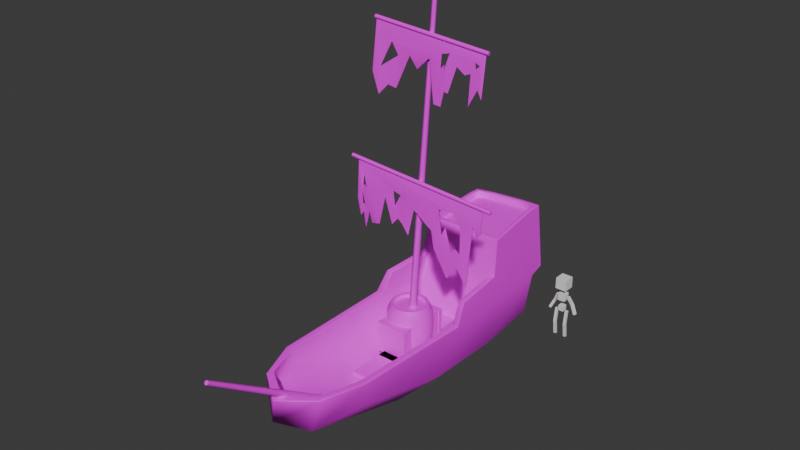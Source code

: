 # Source: Pirate-stuffblend.blend  (saved by Blender 4.3.32; exported with 4.5.12 LTS)
import bpy
from mathutils import Matrix  # noqa: F401  (used for matrix-valued properties, if any)

bpy.ops.wm.read_factory_settings(use_empty=True)
scene = bpy.context.scene
scene.name = 'Scene'

# ---- collections
col_collection = bpy.data.collections.new('Collection'); scene.collection.children.link(col_collection)

# ---- images (referenced by path relative to the original .blend; pixels are not part of the script)
import os
ASSET_DIR = os.environ.get("B2B_ASSET_DIR", "")  # directory of the original .blend (textures are referenced by path, not embedded)
HERE = os.path.dirname(os.path.abspath(__file__))  # packed textures are extracted next to this script under _unpacked/

def load_image(name, relpath, width, height, colorspace="sRGB"):
    """Load a texture the original file referenced (path relative to the .blend, or extracted next to this script)."""
    p = next((c for c in (os.path.join(HERE, relpath), os.path.join(ASSET_DIR, relpath)) if relpath and os.path.exists(c)), "")
    if p:
        img = bpy.data.images.load(p, check_existing=True)
        img.name = name
    else:  # same state as the original file: an image datablock whose file is absent (Cycles renders it pink)
        img = bpy.data.images.new(name, width, height)
        img.source = "FILE"
        img.filepath = "//" + (relpath or name)
    img.colorspace_settings.name = colorspace
    return img
img_pirate_stuff_color = load_image('pirate-stuff-color', 'pirate-stuff-color.png', 1024, 1024, 'sRGB')

# ---- materials (node trees are filled in below, after node groups)
mat_pirates = bpy.data.materials.new('Pirates')

# ---- material node trees
mat_pirates.use_nodes = True; mat_pirates.node_tree.nodes.clear()
_N = mat_pirates.node_tree.nodes; _L = mat_pirates.node_tree.links
n0 = _N.new('ShaderNodeBsdfPrincipled'); n0.name = 'Principled BSDF'; n0.location = (10, 300)
n1 = _N.new('ShaderNodeOutputMaterial'); n1.name = 'Material Output'; n1.location = (300, 300)
n2 = _N.new('ShaderNodeTexImage'); n2.name = 'Image Texture'; n2.location = (-323, 263)
n2.hide = True
n2.image = img_pirate_stuff_color
_L.new(n0.outputs[0], n1.inputs[0])
_L.new(n2.outputs[0], n0.inputs[0])
n1.is_active_output = True

# ---- world
world_world = bpy.data.worlds.new('World'); scene.world = world_world
world_world.use_nodes = True; world_world.node_tree.nodes.clear()
_N = world_world.node_tree.nodes; _L = world_world.node_tree.links
n0 = _N.new('ShaderNodeOutputWorld'); n0.name = 'World Output'; n0.location = (300, 300)
n1 = _N.new('ShaderNodeBackground'); n1.name = 'Background'; n1.location = (10, 300)
n1.inputs[0].default_value = (0.05088, 0.05088, 0.05088, 1.0)
_L.new(n1.outputs[0], n0.inputs[0])
n0.is_active_output = True
world_world.color = (0.05088, 0.05088, 0.05088)
world_world.sun_shadow_jitter_overblur = 0.0

# ---- meshes
me_cube_001 = bpy.data.meshes.new('Cube.001')
me_cube_001.from_pydata([(-0.1556, -0.1556, 1.476), (-0.1556, -0.1556, 1.787), (-0.1556, 0.1556, 1.476), (-0.1556, 0.1556, 1.787), (0.1556, -0.1556, 1.476), (0.1556, -0.1556, 1.787), (0.1556, 0.1556, 1.476), (0.1556, 0.1556, 1.787), (-0.1013, -0.1013, 1.115), (-0.1013, -0.1013, 1.318), (-0.1013, 0.1013, 1.115), (-0.1013, 0.1013, 1.318), (0.1013, -0.1013, 1.115), (0.1013, -0.1013, 1.318), (0.1013, 0.1013, 1.115), (0.1013, 0.1013, 1.318), (-0.07561, -0.07561, 0.7931), (-0.07561, -0.07561, 0.9444), (-0.07561, 0.07561, 0.7931), (-0.07561, 0.07561, 0.9444), (0.07561, -0.07561, 0.7931), (0.07561, -0.07561, 0.9444), (0.07561, 0.07561, 0.7931), (0.07561, 0.07561, 0.9444), (-0.1906, -0.03515, 0.01384), (-0.1906, -0.03515, 0.8009), (-0.1906, 0.03515, 0.01384), (-0.1906, 0.03515, 0.8009), (-0.1203, -0.03515, 0.01384), (-0.1203, -0.03515, 0.8009), (-0.1203, 0.03515, 0.01384), (-0.1203, 0.03515, 0.8009), (0.108, -0.03515, 0.01877), (0.108, -0.03515, 0.8058), (0.108, 0.03515, 0.01877), (0.108, 0.03515, 0.8058), (0.1783, -0.03515, 0.01877), (0.1783, -0.03515, 0.8058), (0.1783, 0.03515, 0.01877), (0.1783, 0.03515, 0.8058), (-0.3948, -0.03515, 0.7698), (-0.1878, -0.03515, 1.247), (-0.3948, 0.03515, 0.7698), (-0.1878, 0.03515, 1.247), (-0.3303, -0.03515, 0.7418), (-0.1233, -0.03515, 1.219), (-0.3303, 0.03515, 0.7418), (-0.1233, 0.03515, 1.219), (0.3685, -0.03515, 0.7807), (0.1223, -0.03515, 1.239), (0.3685, 0.03515, 0.7807), (0.1223, 0.03515, 1.239), (0.4304, -0.03515, 0.814), (0.1842, -0.03515, 1.273), (0.4304, 0.03515, 0.814), (0.1842, 0.03515, 1.273), (0.2454, 0.01173, 1.005), (0.2454, 0.08203, 1.005), (0.3073, 0.08203, 1.038), (0.3073, 0.01173, 1.038), (-0.2913, 0.01173, 1.004), (-0.2913, 0.08203, 1.004), (-0.2268, 0.08203, 0.9757), (-0.2268, 0.01173, 0.9757), (-0.1906, -0.08943, 0.4123), (-0.1906, -0.01913, 0.4123), (-0.1203, -0.01913, 0.4123), (-0.1203, -0.08943, 0.4123), (0.108, -0.08943, 0.4172), (0.108, -0.01913, 0.4172), (0.1783, -0.01913, 0.4172), (0.1783, -0.08943, 0.4172)], [], [(0, 1, 3, 2), (2, 3, 7, 6), (6, 7, 5, 4), (4, 5, 1, 0), (2, 6, 4, 0), (7, 3, 1, 5), (8, 9, 11, 10), (10, 11, 15, 14), (14, 15, 13, 12), (12, 13, 9, 8), (10, 14, 12, 8), (15, 11, 9, 13), (16, 17, 19, 18), (18, 19, 23, 22), (22, 23, 21, 20), (20, 21, 17, 16), (18, 22, 20, 16), (23, 19, 17, 21), (64, 25, 27, 65), (65, 27, 31, 66), (66, 31, 29, 67), (67, 29, 25, 64), (26, 30, 28, 24), (31, 27, 25, 29), (68, 33, 35, 69), (69, 35, 39, 70), (70, 39, 37, 71), (71, 37, 33, 68), (34, 38, 36, 32), (39, 35, 33, 37), (60, 41, 43, 61), (61, 43, 47, 62), (62, 47, 45, 63), (63, 45, 41, 60), (42, 46, 44, 40), (47, 43, 41, 45), (56, 49, 51, 57), (57, 51, 55, 58), (58, 55, 53, 59), (59, 53, 49, 56), (50, 54, 52, 48), (55, 51, 49, 53), (52, 59, 56, 48), (54, 58, 59, 52), (50, 57, 58, 54), (48, 56, 57, 50), (44, 63, 60, 40), (46, 62, 63, 44), (42, 61, 62, 46), (40, 60, 61, 42), (28, 67, 64, 24), (30, 66, 67, 28), (26, 65, 66, 30), (24, 64, 65, 26), (36, 71, 68, 32), (38, 70, 71, 36), (34, 69, 70, 38), (32, 68, 69, 34)])
_uv = me_cube_001.uv_layers.new(name='UVMap')
_uv.uv.foreach_set('vector', [0.375, 0.0, 0.625, 0.0, 0.625, 0.25, 0.375, 0.25, 0.375, 0.25, 0.625, 0.25, 0.625, 0.5, 0.375, 0.5, 0.375, 0.5, 0.625, 0.5, 0.625, 0.75, 0.375, 0.75, 0.375, 0.75, 0.625, 0.75, 0.625, 1.0, 0.375, 1.0, 0.125, 0.5, 0.375, 0.5, 0.375, 0.75, 0.125, 0.75, 0.625, 0.5, 0.875, 0.5, 0.875, 0.75, 0.625, 0.75, 0.375, 0.0, 0.625, 0.0, 0.625, 0.25, 0.375, 0.25, 0.375, 0.25, 0.625, 0.25, 0.625, 0.5, 0.375, 0.5, 0.375, 0.5, 0.625, 0.5, 0.625, 0.75, 0.375, 0.75, 0.375, 0.75, 0.625, 0.75, 0.625, 1.0, 0.375, 1.0, 0.125, 0.5, 0.375, 0.5, 0.375, 0.75, 0.125, 0.75, 0.625, 0.5, 0.875, 0.5, 0.875, 0.75, 0.625, 0.75, 0.375, 0.0, 0.625, 0.0, 0.625, 0.25, 0.375, 0.25, 0.375, 0.25, 0.625, 0.25, 0.625, 0.5, 0.375, 0.5, 0.375, 0.5, 0.625, 0.5, 0.625, 0.75, 0.375, 0.75, 0.375, 0.75, 0.625, 0.75, 0.625, 1.0, 0.375, 1.0, 0.125, 0.5, 0.375, 0.5, 0.375, 0.75, 0.125, 0.75, 0.625, 0.5, 0.875, 0.5, 0.875, 0.75, 0.625, 0.75, 0.5, 0.0, 0.625, 0.0, 0.625, 0.25, 0.5, 0.25, 0.5, 0.25, 0.625, 0.25, 0.625, 0.5, 0.5, 0.5, 0.5, 0.5, 0.625, 0.5, 0.625, 0.75, 0.5, 0.75, 0.5, 0.75, 0.625, 0.75, 0.625, 1.0, 0.5, 1.0, 0.125, 0.5, 0.375, 0.5, 0.375, 0.75, 0.125, 0.75, 0.625, 0.5, 0.875, 0.5, 0.875, 0.75, 0.625, 0.75, 0.5, 0.0, 0.625, 0.0, 0.625, 0.25, 0.5, 0.25, 0.5, 0.25, 0.625, 0.25, 0.625, 0.5, 0.5, 0.5, 0.5, 0.5, 0.625, 0.5, 0.625, 0.75, 0.5, 0.75, 0.5, 0.75, 0.625, 0.75, 0.625, 1.0, 0.5, 1.0, 0.125, 0.5, 0.375, 0.5, 0.375, 0.75, 0.125, 0.75, 0.625, 0.5, 0.875, 0.5, 0.875, 0.75, 0.625, 0.75, 0.5, 0.0, 0.625, 0.0, 0.625, 0.25, 0.5, 0.25, 0.5, 0.25, 0.625, 0.25, 0.625, 0.5, 0.5, 0.5, 0.5, 0.5, 0.625, 0.5, 0.625, 0.75, 0.5, 0.75, 0.5, 0.75, 0.625, 0.75, 0.625, 1.0, 0.5, 1.0, 0.125, 0.5, 0.375, 0.5, 0.375, 0.75, 0.125, 0.75, 0.625, 0.5, 0.875, 0.5, 0.875, 0.75, 0.625, 0.75, 0.5, 0.0, 0.625, 0.0, 0.625, 0.25, 0.5, 0.25, 0.5, 0.25, 0.625, 0.25, 0.625, 0.5, 0.5, 0.5, 0.5, 0.5, 0.625, 0.5, 0.625, 0.75, 0.5, 0.75, 0.5, 0.75, 0.625, 0.75, 0.625, 1.0, 0.5, 1.0, 0.125, 0.5, 0.375, 0.5, 0.375, 0.75, 0.125, 0.75, 0.625, 0.5, 0.875, 0.5, 0.875, 0.75, 0.625, 0.75, 0.375, 0.75, 0.5, 0.75, 0.5, 1.0, 0.375, 1.0, 0.375, 0.5, 0.5, 0.5, 0.5, 0.75, 0.375, 0.75, 0.375, 0.25, 0.5, 0.25, 0.5, 0.5, 0.375, 0.5, 0.375, 0.0, 0.5, 0.0, 0.5, 0.25, 0.375, 0.25, 0.375, 0.75, 0.5, 0.75, 0.5, 1.0, 0.375, 1.0, 0.375, 0.5, 0.5, 0.5, 0.5, 0.75, 0.375, 0.75, 0.375, 0.25, 0.5, 0.25, 0.5, 0.5, 0.375, 0.5, 0.375, 0.0, 0.5, 0.0, 0.5, 0.25, 0.375, 0.25, 0.375, 0.75, 0.5, 0.75, 0.5, 1.0, 0.375, 1.0, 0.375, 0.5, 0.5, 0.5, 0.5, 0.75, 0.375, 0.75, 0.375, 0.25, 0.5, 0.25, 0.5, 0.5, 0.375, 0.5, 0.375, 0.0, 0.5, 0.0, 0.5, 0.25, 0.375, 0.25, 0.375, 0.75, 0.5, 0.75, 0.5, 1.0, 0.375, 1.0, 0.375, 0.5, 0.5, 0.5, 0.5, 0.75, 0.375, 0.75, 0.375, 0.25, 0.5, 0.25, 0.5, 0.5, 0.375, 0.5, 0.375, 0.0, 0.5, 0.0, 0.5, 0.25, 0.375, 0.25])
me_cube_001.update()
me_ship = bpy.data.meshes.new('Ship')
me_ship.from_pydata([(-1.265, -3.239, 0.3996), (-0.006333, 2.038, 0.9727), (-0.003427, -5.057, 0.3946), (0.003379, 3.954, 0.8197), (-0.005645, -4.696, 0.5458), (-1.167, -3.114, 0.4843), (-0.5467, 3.936, 0.8117), (-0.6753, -4.423, 0.07009), (-0.5434, 1.962, 0.9742), (-0.811, -4.172, 0.4813), (-1.347, 1.641, -0.2737), (-1.328, 1.97, 0.9792), (-0.008602, 1.411, -0.9369), (-0.6786, 1.631, -0.7982), (-1.314, -0.3563, -0.233), (0.01314, -2.592, -0.8866), (-0.5829, -1.256, -0.7009), (0.03554, -1.419, -0.3832), (-1.199, -0.3207, 0.3027), (-0.5306, -0.7425, -0.2171), (-1.116, 3.963, 1.874), (0.02353, 2.104, 1.611), (-0.5113, 2.067, 1.616), (-0.498, 4.363, 1.876), (0.004882, 4.389, 1.893), (0.0007259, 3.983, 2.609), (-0.4452, 3.974, 2.591), (-0.02275, 0.1246, -0.4237), (-0.01959, -0.09836, -0.4198), (-0.09566, -0.06648, -0.4137), (-0.1285, 0.01199, -0.4126), (-0.09825, 0.09112, -0.4167), (-1.147, -3.179, 0.9866), (-1.163, -3.187, 1.006), (-1.218, 3.614, -0.1531), (-1.239, 3.591, -0.1634), (-1.108, 1.987, 0.968), (-1.13, 1.969, 0.9675), (-0.002328, 3.468, -0.6042), (-0.002231, 3.495, -0.5814), (-0.005005, -4.693, 0.9513), (-0.004799, -4.721, 0.9704), (-1.319, -3.242, 1.006), (-1.336, -3.248, 0.9862), (-1.211, 3.922, 0.8281), (-1.192, 3.936, 0.8127), (-0.003701, -4.973, 0.9686), (-0.003629, -5.004, 0.9491), (-0.01925, 1.526, -0.3704), (-0.01856, 1.497, -0.3918), (-1.16, 1.74, 0.3224), (-1.139, 1.759, 0.3243), (-0.5749, 3.499, -0.4497), (-0.5763, 3.473, -0.4723), (-0.8911, -4.369, 0.9798), (-0.8801, -4.347, 0.9993), (-0.8079, -4.202, 0.9997), (-0.7974, -4.18, 0.9803), (-0.6, 1.512, -0.2374), (-0.5997, 1.484, -0.2585), (-0.9985, 2.381, 2.606), (-0.9779, 2.401, 2.588), (-0.9072, 3.938, 2.727), (-0.9267, 3.938, 2.747), (-0.4922, 2.42, 2.578), (-0.4915, 2.401, 2.596), (0.02212, 2.299, 2.591), (0.02545, 2.276, 2.57), (-1.393, 0.2988, 0.9956), (-1.409, 0.3068, 0.9779), (-1.218, 0.3459, 0.9712), (-1.236, 0.3307, 0.9903), (-1.211, 2.043, 1.6), (-1.19, 2.029, 1.619), (-1.2, 2.051, 1.64), (-1.138, 0.6515, 1.508), (-1.154, 0.6375, 1.527), (-1.023, 2.041, 1.591), (-0.9968, 2.067, 1.629), (-1.039, 2.042, 1.611), (-1.319, 0.6311, 1.52), (-1.298, 0.6221, 1.538), (-0.5513, 4.346, 0.965), (-0.5504, 4.364, 0.9911), (0.003351, 4.364, 0.9697), (0.003385, 4.382, 0.9958), (-1.193, 4.343, 0.9802), (-1.21, 4.342, 1.0), (-1.191, 4.361, 1.007), (-1.102, 4.353, 1.871), (-1.121, 4.333, 1.871), (-0.9288, 4.203, 2.734), (-0.9094, 4.185, 2.715), (-0.4511, 4.255, 2.769), (-0.4511, 4.236, 2.75), (0.000687, 4.375, 2.77), (0.0005814, 4.356, 2.79), (0.0004123, 4.27, 2.79), (0.0004428, 4.25, 2.771), (-1.114, 2.268, 2.582), (-1.11, 2.265, 2.581), (-1.091, 2.29, 2.602), (-1.014, 3.936, 2.746), (-1.035, 3.935, 2.727), (-0.4875, 2.313, 2.591), (-0.4874, 2.29, 2.57), (-0.4508, 4.36, 2.75), (-0.45, 4.342, 2.77), (0.004256, 2.4, 2.578), (0.007543, 2.381, 2.596), (-1.036, 4.281, 2.713), (-1.015, 4.284, 2.734), (-1.016, 4.302, 2.714), (0.6788, 0.06262, 9.559), (0.6793, 0.0558, 9.566), (0.6793, -0.05577, 9.566), (0.6788, -0.06259, 9.559), (0.6399, -0.03943, 9.568), (0.6347, -0.04425, 9.562), (0.6236, 1.714e-05, 9.569), (0.6164, 1.718e-05, 9.564), (0.6399, 0.03946, 9.568), (0.6347, 0.04429, 9.562), (0.00101, 4.25, 2.63), (0.001062, 4.23, 2.609), (0.005472, 2.42, 2.418), (0.005357, 2.4, 2.436), (-0.884, 3.936, 2.566), (-0.9047, 3.934, 2.585), (-0.4895, 2.44, 2.418), (-0.4904, 2.42, 2.436), (-0.4499, 4.235, 2.608), (-0.4494, 4.215, 2.588), (-0.9762, 2.401, 2.446), (-0.9546, 2.421, 2.427), (-0.9064, 4.179, 2.572), (-0.8857, 4.162, 2.554), (1.216, -3.252, 0.4124), (1.117, -3.126, 0.4974), (0.5596, 3.934, 0.8441), (0.6556, -4.432, 0.0693), (0.5462, 2.009, 0.9804), (0.7702, -4.185, 0.4882), (1.332, 1.695, -0.2512), (1.314, 2.009, 0.9928), (0.6619, 1.655, -0.7886), (1.261, -0.3363, -0.2846), (0.6704, -1.249, -0.7827), (1.056, -0.2911, 0.2317), (0.5514, -0.7283, -0.2496), (1.123, 3.981, 1.893), (0.002923, 2.103, 1.611), (0.5433, 2.09, 1.609), (0.5114, 4.367, 1.925), (0.445, 3.988, 2.627), (0.05515, -0.06498, -0.4274), (0.08536, 0.01411, -0.4316), (0.05333, 0.09264, -0.4299), (1.069, -3.166, 1.015), (1.084, -3.174, 1.035), (1.216, 3.615, -0.1221), (1.236, 3.592, -0.1338), (1.102, 2.035, 0.981), (1.123, 2.016, 0.981), (1.246, -3.229, 1.033), (1.265, -3.236, 1.013), (1.222, 3.925, 0.8467), (1.205, 3.938, 0.8327), (1.136, 1.831, 0.363), (1.116, 1.852, 0.3656), (0.5709, 3.502, -0.4393), (0.5721, 3.476, -0.4624), (0.8587, -4.375, 0.9806), (0.8465, -4.351, 1.002), (0.766, -4.2, 1.015), (0.7543, -4.178, 0.997), (0.5697, 1.568, -0.2097), (0.5701, 1.537, -0.2322), (1.004, 2.386, 2.606), (0.9839, 2.406, 2.587), (0.9004, 3.983, 2.792), (0.9196, 3.984, 2.811), (0.5002, 2.424, 2.578), (0.4993, 2.404, 2.596), (-0.01365, 2.299, 2.591), (-0.01666, 2.275, 2.57), (1.334, 0.3088, 0.9475), (1.351, 0.3167, 0.9292), (1.157, 0.3568, 0.9223), (1.176, 0.3415, 0.942), (1.221, 2.065, 1.599), (1.201, 2.05, 1.618), (1.212, 2.072, 1.638), (1.113, 0.6593, 1.487), (1.129, 0.6451, 1.507), (1.042, 2.066, 1.587), (1.017, 2.091, 1.625), (1.057, 2.066, 1.608), (1.294, 0.6379, 1.498), (1.274, 0.629, 1.517), (0.561, 4.346, 0.9826), (0.56, 4.364, 1.008), (1.206, 4.349, 0.9736), (1.223, 4.348, 0.9931), (1.204, 4.367, 0.9992), (1.11, 4.373, 1.895), (1.129, 4.354, 1.894), (0.9236, 4.269, 2.828), (0.9042, 4.249, 2.81), (0.4503, 4.272, 2.817), (0.4505, 4.253, 2.798), (1.119, 2.274, 2.581), (1.115, 2.271, 2.58), (1.097, 2.295, 2.602), (1.007, 3.986, 2.809), (1.029, 3.987, 2.789), (0.4955, 2.317, 2.591), (0.4957, 2.294, 2.57), (0.4515, 4.378, 2.799), (0.4503, 4.359, 2.818), (0.0007526, 2.381, 2.596), (1.034, 4.357, 2.802), (1.012, 4.357, 2.822), (1.015, 4.376, 2.803), (0.7186, -0.03943, 9.563), (0.723, -0.04425, 9.556), (0.7349, 1.726e-05, 9.562), (0.7413, 1.733e-05, 9.555), (0.7186, 0.03946, 9.563), (0.723, 0.04429, 9.556), (0.8809, 3.983, 2.632), (0.901, 3.983, 2.652), (0.4999, 2.445, 2.418), (0.5005, 2.425, 2.435), (0.4516, 4.252, 2.659), (0.4512, 4.232, 2.638), (0.9838, 2.407, 2.445), (0.9625, 2.428, 2.427), (0.9056, 4.249, 2.671), (0.8853, 4.229, 2.651), (-0.4979, -0.08703, 8.313), (-0.792, -0.1649, 7.652), (-0.9733, -0.07053, 8.767), (2.21, -0.08135, 8.543), (-1.034, -0.1745, 7.491), (2.135, -0.1125, 7.475), (-0.8775, -0.1402, 6.916), (-0.5834, -0.1355, 7.231), (-0.3413, -0.1278, 7.188), (0.1191, -0.1959, 8.099), (0.3056, -0.131, 7.805), (0.6563, -0.1217, 8.13), (0.7939, -0.1281, 7.06), (0.9967, -0.1283, 7.041), (1.081, -0.1186, 7.429), (1.194, -0.1188, 7.411), (1.43, -0.1078, 8.106), (1.668, -0.119, 7.957), (1.836, -0.1276, 8.03), (1.783, -0.1203, 7.236), (2.025, -0.1124, 7.69), (-0.3085, -0.07767, 7.995), (0.9998, -0.1165, 8.314), (0.9839, -0.1293, 7.96), (1.093, -0.1356, 8.086), (1.087, -0.1428, 7.944), (1.213, -0.09288, 8.371), (1.921, -0.08431, 8.308), (1.967, -0.1155, 8.155), (2.071, -0.115, 8.256), (-0.4974, -0.1074, 8.314), (-0.7915, -0.1853, 7.652), (-0.9728, -0.09094, 8.767), (2.211, -0.1018, 8.543), (-1.033, -0.1949, 7.491), (2.135, -0.1329, 7.476), (-0.877, -0.1606, 6.917), (-0.5829, -0.156, 7.232), (-0.3408, -0.1482, 7.189), (0.1309, -0.2098, 8.121), (0.3061, -0.1514, 7.805), (0.6839, -0.1809, 8.166), (0.7945, -0.1485, 7.06), (0.9973, -0.1487, 7.041), (1.082, -0.139, 7.429), (1.195, -0.1392, 7.412), (1.431, -0.1282, 8.106), (1.668, -0.1394, 7.957), (1.837, -0.148, 8.031), (1.783, -0.1407, 7.236), (2.025, -0.1328, 7.69), (-0.308, -0.09807, 7.996), (1.006, -0.1447, 8.323), (0.9845, -0.1498, 7.961), (1.094, -0.156, 8.086), (1.087, -0.1632, 7.944), (1.214, -0.1133, 8.371), (1.922, -0.1047, 8.308), (1.968, -0.136, 8.155), (2.071, -0.1354, 8.257), (2.519, -0.06686, 4.754), (2.512, -0.05948, 4.755), (-1.805, -0.06874, 5.053), (-1.798, -0.06139, 5.053), (2.516, -0.0803, 4.722), (2.509, -0.07505, 4.717), (-1.807, -0.08239, 5.021), (-1.801, -0.0772, 5.015), (2.515, -0.113, 4.708), (2.508, -0.113, 4.701), (-1.808, -0.1152, 5.007), (-1.802, -0.1152, 4.999), (2.516, -0.1459, 4.722), (2.509, -0.151, 4.717), (-1.807, -0.1479, 5.021), (-1.801, -0.1532, 5.015), (2.519, -0.1596, 4.754), (2.512, -0.1669, 4.755), (-1.805, -0.1615, 5.053), (-1.798, -0.1688, 5.053), (2.521, -0.1461, 4.787), (2.514, -0.1513, 4.793), (-1.803, -0.1478, 5.086), (-1.796, -0.153, 5.091), (2.522, -0.1134, 4.801), (2.516, -0.1134, 4.808), (-1.802, -0.115, 5.1), (-1.795, -0.115, 5.107), (2.521, -0.08055, 4.787), (2.514, -0.07535, 4.793), (-1.803, -0.08227, 5.086), (-1.796, -0.07706, 5.091), (2.268, -0.0317, 8.574), (2.261, -0.02435, 8.574), (-1.027, -0.02287, 8.804), (-1.02, -0.01554, 8.804), (2.266, -0.04865, 8.54), (2.259, -0.04376, 8.535), (-1.029, -0.03763, 8.772), (-1.023, -0.03265, 8.766), (2.265, -0.08317, 8.527), (2.258, -0.0835, 8.52), (-1.03, -0.07089, 8.76), (-1.024, -0.07118, 8.752), (2.266, -0.114, 8.542), (2.259, -0.1197, 8.538), (-1.029, -0.1032, 8.774), (-1.022, -0.1086, 8.769), (2.268, -0.1244, 8.576), (2.261, -0.1317, 8.577), (-1.027, -0.1155, 8.808), (-1.02, -0.1229, 8.807), (2.27, -0.108, 8.609), (2.263, -0.1129, 8.615), (-1.024, -0.1008, 8.84), (-1.017, -0.1058, 8.845), (2.27, -0.07413, 8.622), (2.264, -0.07381, 8.63), (-1.023, -0.0675, 8.852), (-1.016, -0.06725, 8.859), (2.269, -0.04258, 8.607), (2.263, -0.037, 8.613), (-1.025, -0.03524, 8.837), (-1.017, -0.02987, 8.842), (-1.577, -0.1151, 4.989), (2.285, -0.1119, 4.722), (2.24, -0.1024, 4.085), (-1.62, -0.1392, 3.905), (-1.561, -0.0882, 3.412), (-1.473, -0.06673, 3.546), (-1.452, -0.07374, 3.364), (-1.384, -0.106, 3.132), (-1.267, -0.08635, 3.62), (-1.181, -0.09378, 3.308), (-0.9192, -0.1093, 3.372), (-0.675, -0.1608, 4.235), (-0.4904, -0.1091, 3.496), (-0.3134, -0.09377, 3.713), (-0.1605, -0.1113, 3.608), (0.03423, -0.1147, 3.351), (0.2019, -0.101, 4.118), (0.8422, -0.2015, 3.782), (0.8652, -0.1356, 3.292), (1.234, -0.06401, 2.519), (1.564, -0.0893, 2.924), (1.853, -0.09651, 2.514), (2.006, -0.08086, 4.249), (2.141, -0.1008, 3.968), (1.039, -0.173, 4.414), (1.421, -0.119, 4.427), (1.646, -0.1014, 4.083), (1.653, -0.1104, 3.364), (1.521, -0.1164, 3.475), (1.401, -0.1171, 3.315), (1.221, -0.1385, 3.965), (1.122, -0.1561, 3.744), (-0.4447, -0.1155, 4.458), (-0.3902, -0.116, 4.046), (-0.1831, -0.1445, 4.417), (-1.461, -0.1525, 4.228), (-1.469, -0.1187, 3.794), (-1.385, -0.1173, 3.799), (-1.423, -0.1041, 4.628), (-1.427, -0.1455, 4.304), (-1.364, -0.1398, 4.367), (-1.271, -0.1627, 4.274), (-1.577, -0.1356, 4.989), (2.285, -0.1323, 4.722), (2.24, -0.1229, 4.084), (-1.619, -0.1596, 3.905), (-1.561, -0.1086, 3.411), (-1.473, -0.08717, 3.546), (-1.452, -0.09418, 3.364), (-1.383, -0.1264, 3.132), (-1.267, -0.1068, 3.62), (-1.181, -0.1142, 3.307), (-0.9188, -0.1297, 3.372), (-0.6747, -0.1813, 4.235), (-0.4901, -0.1296, 3.496), (-0.3131, -0.1142, 3.713), (-0.1602, -0.1317, 3.608), (0.03457, -0.1352, 3.351), (0.2022, -0.1215, 4.117), (0.8426, -0.2219, 3.782), (0.8655, -0.1561, 3.292), (1.234, -0.08448, 2.518), (1.564, -0.1098, 2.924), (1.853, -0.117, 2.514), (2.007, -0.1013, 4.249), (2.142, -0.1212, 3.968), (1.039, -0.1935, 4.414), (1.422, -0.1395, 4.427), (1.646, -0.1218, 4.083), (1.653, -0.1308, 3.364), (1.521, -0.1368, 3.475), (1.401, -0.1375, 3.315), (1.222, -0.1589, 3.965), (1.123, -0.1766, 3.744), (-0.4444, -0.1359, 4.457), (-0.3899, -0.1364, 4.046), (-0.1828, -0.165, 4.417), (-1.461, -0.1729, 4.228), (-1.469, -0.1392, 3.794), (-1.385, -0.1377, 3.799), (-1.423, -0.1245, 4.627), (-1.426, -0.1659, 4.304), (-1.364, -0.1602, 4.367), (-1.27, -0.1831, 4.274), (-0.002774, -3.159, 0.09448), (-0.002763, -3.285, -0.08866), (-0.08149, -3.266, -0.06152), (-0.1142, -3.221, 0.003354), (-0.08148, -3.177, 0.06798), (0.01334, -6.855, 2.556), (0.01344, -6.864, 2.553), (0.01153, -6.927, 2.462), (0.01126, -6.925, 2.453), (-0.02716, -6.918, 2.475), (-0.0322, -6.915, 2.468), (-0.04257, -6.895, 2.508), (-0.04952, -6.89, 2.504), (-0.02572, -6.873, 2.54), (-0.03061, -6.865, 2.54), (0.07569, -3.267, -0.06215), (0.1081, -3.223, 0.002469), (0.07564, -3.178, 0.06734), (0.05076, -6.917, 2.476), (0.05529, -6.915, 2.468), (0.0675, -6.895, 2.508), (0.07406, -6.89, 2.504), (0.05201, -6.873, 2.54), (0.05665, -6.865, 2.541)], [], [(37, 70, 18, 50), (44, 11, 72, 20), (0, 43, 69, 14), (16, 15, 2, 7), (53, 38, 12, 13), (78, 22, 105, 100), (70, 32, 5, 18), (72, 11, 69, 80), (19, 18, 5, 9), (36, 8, 22, 78), (33, 71, 68, 42), (59, 50, 18, 19), (2, 47, 54, 7), (57, 40, 4, 9), (35, 53, 13, 10), (14, 16, 7, 0), (56, 33, 42, 55), (49, 59, 19, 17), (10, 11, 44, 35), (41, 56, 55, 46), (68, 71, 76, 81), (17, 19, 9, 4), (24, 23, 106, 95), (6, 45, 86, 82), (20, 72, 99, 103), (8, 36, 51, 58), (79, 73, 81, 76), (3, 6, 82, 84), (1, 8, 58, 48), (7, 54, 43, 0), (10, 13, 16, 14), (37, 77, 75, 70), (61, 64, 130, 133), (34, 45, 6, 52), (13, 12, 15, 16), (52, 6, 3, 39), (14, 69, 11, 10), (85, 83, 23, 24), (8, 1, 21, 22), (44, 20, 90, 87), (74, 78, 100), (83, 88, 89, 23), (20, 103, 110, 90), (63, 91, 111, 102), (23, 89, 112, 106), (92, 62, 128, 135), (94, 92, 135, 131), (22, 21, 67, 105), (64, 108, 126, 130), (62, 61, 133, 128), (129, 125, 25, 26), (93, 97, 96, 107), (127, 26, 132, 136), (134, 129, 26, 127), (98, 94, 131, 123), (60, 63, 102, 101), (91, 93, 107, 111), (65, 60, 101, 104), (109, 65, 104, 66), (29, 118, 120, 30), (30, 120, 122, 31), (117, 115, 114, 121, 119), (72, 73, 74), (77, 78, 79), (86, 87, 88), (99, 100, 101), (110, 111, 112), (45, 34, 35, 44), (53, 35, 34, 52), (55, 42, 43, 54), (57, 32, 33, 56), (59, 49, 48, 58), (37, 50, 51, 36), (38, 53, 52, 39), (46, 55, 54, 47), (40, 57, 56, 41), (50, 59, 58, 51), (101, 102, 103, 99), (105, 67, 66, 104), (74, 100, 99, 72), (42, 68, 69, 43), (32, 70, 71, 33), (70, 75, 76, 71), (100, 105, 104, 101), (36, 78, 77, 37), (78, 74, 73, 79), (75, 77, 79, 76), (81, 73, 72, 80), (68, 81, 80, 69), (83, 85, 84, 82), (88, 83, 82, 86), (90, 110, 112, 89), (107, 96, 95, 106), (111, 107, 106, 112), (87, 90, 89, 88), (86, 45, 44, 87), (110, 103, 102, 111), (61, 62, 63, 60), (65, 109, 108, 64), (60, 65, 64, 61), (94, 98, 97, 93), (92, 94, 93, 91), (91, 63, 62, 92), (32, 57, 9, 5), (28, 116, 118, 29), (118, 116, 115, 117), (120, 118, 117, 119), (122, 120, 119, 121), (113, 122, 121, 114), (31, 122, 113, 27), (134, 127, 128, 133), (130, 126, 125, 129), (133, 130, 129, 134), (132, 124, 123, 131), (136, 132, 131, 135), (135, 128, 127, 136), (26, 25, 124, 132), (163, 168, 148, 188), (166, 150, 190, 144), (137, 146, 187, 165), (147, 140, 2, 15), (171, 145, 12, 38), (196, 212, 217, 152), (188, 148, 138, 158), (190, 198, 187, 144), (149, 142, 138, 148), (162, 196, 152, 141), (159, 164, 186, 189), (177, 149, 148, 168), (2, 140, 172, 47), (175, 142, 4, 40), (161, 143, 145, 171), (146, 137, 140, 147), (174, 173, 164, 159), (49, 17, 149, 177), (143, 161, 166, 144), (41, 46, 173, 174), (186, 199, 194, 189), (17, 4, 142, 149), (24, 95, 218, 153), (139, 200, 202, 167), (150, 215, 211, 190), (141, 176, 169, 162), (197, 194, 199, 191), (3, 84, 200, 139), (1, 48, 176, 141), (140, 137, 165, 172), (143, 146, 147, 145), (163, 188, 193, 195), (179, 236, 233, 182), (160, 170, 139, 167), (145, 147, 15, 12), (170, 39, 3, 139), (146, 143, 144, 187), (85, 24, 153, 201), (141, 152, 151, 1), (166, 203, 206, 150), (192, 212, 196), (201, 153, 205, 204), (150, 206, 221, 215), (181, 214, 222, 207), (153, 218, 223, 205), (208, 238, 231, 180), (210, 234, 238, 208), (152, 217, 185, 151), (182, 233, 126, 108), (180, 231, 236, 179), (232, 154, 25, 125), (209, 219, 96, 97), (230, 239, 235, 154), (237, 230, 154, 232), (98, 123, 234, 210), (178, 213, 214, 181), (207, 222, 219, 209), (183, 216, 213, 178), (220, 184, 216, 183), (155, 156, 227, 225), (156, 157, 229, 227), (224, 226, 228, 114, 115), (190, 192, 191), (195, 197, 196), (202, 204, 203), (211, 213, 212), (221, 223, 222), (167, 166, 161, 160), (171, 170, 160, 161), (173, 172, 165, 164), (175, 174, 159, 158), (177, 176, 48, 49), (163, 162, 169, 168), (38, 39, 170, 171), (46, 47, 172, 173), (40, 41, 174, 175), (168, 169, 176, 177), (213, 211, 215, 214), (217, 216, 184, 185), (192, 190, 211, 212), (164, 165, 187, 186), (158, 159, 189, 188), (188, 189, 194, 193), (212, 213, 216, 217), (162, 163, 195, 196), (196, 197, 191, 192), (193, 194, 197, 195), (199, 198, 190, 191), (186, 187, 198, 199), (201, 200, 84, 85), (204, 202, 200, 201), (206, 205, 223, 221), (219, 218, 95, 96), (222, 223, 218, 219), (203, 204, 205, 206), (202, 203, 166, 167), (221, 222, 214, 215), (179, 178, 181, 180), (183, 182, 108, 220), (178, 179, 182, 183), (210, 209, 97, 98), (208, 207, 209, 210), (207, 208, 180, 181), (158, 138, 142, 175), (28, 155, 225, 116), (225, 224, 115, 116), (227, 226, 224, 225), (229, 228, 226, 227), (113, 114, 228, 229), (157, 27, 113, 229), (237, 236, 231, 230), (233, 232, 125, 126), (236, 237, 232, 233), (235, 234, 123, 124), (239, 238, 234, 235), (238, 239, 230, 231), (154, 235, 124, 25), (329, 301, 303, 331), (309, 313, 315, 311), (313, 317, 319, 315), (317, 321, 323, 319), (321, 325, 327, 323), (325, 329, 331, 327), (305, 309, 311, 307), (332, 360, 356, 352, 348, 344, 340, 336), (306, 310, 314, 318, 322, 326, 330, 302), (301, 305, 307, 303), (361, 333, 335, 363), (341, 345, 347, 343), (345, 349, 351, 347), (349, 353, 355, 351), (353, 357, 359, 355), (357, 361, 363, 359), (337, 341, 343, 339), (338, 342, 346, 350, 354, 358, 362, 334), (333, 337, 339, 335), (244, 241, 246), (261, 249, 248), (251, 250, 249), (242, 243, 266, 262), (246, 241, 261, 248, 247), (266, 243, 269, 267), (241, 244, 242, 240), (268, 260, 259, 258), (263, 264, 265, 254, 253, 252), (240, 242, 262, 263, 252, 251, 249, 261), (265, 266, 256, 255, 254), (266, 267, 268, 258, 257, 256), (269, 245, 260, 268), (243, 245, 269), (274, 276, 271), (291, 278, 279), (281, 279, 280), (272, 292, 296, 273), (276, 277, 278, 291, 271), (296, 297, 299, 273), (271, 270, 272, 274), (298, 288, 289, 290), (293, 282, 283, 284, 295, 294), (270, 291, 279, 281, 282, 293, 292, 272), (295, 284, 285, 286, 296), (296, 286, 287, 288, 298, 297), (299, 298, 290, 275), (273, 299, 275), (265, 264, 294, 295), (252, 253, 283, 282), (261, 241, 271, 291), (266, 265, 295, 296), (253, 254, 284, 283), (240, 261, 291, 270), (262, 266, 296, 292), (254, 255, 285, 284), (245, 243, 273, 275), (255, 256, 286, 285), (243, 242, 272, 273), (256, 257, 287, 286), (242, 244, 274, 272), (268, 267, 297, 298), (257, 258, 288, 287), (241, 240, 270, 271), (269, 268, 298, 299), (258, 259, 289, 288), (244, 246, 276, 274), (267, 269, 299, 297), (259, 260, 290, 289), (246, 247, 277, 276), (260, 245, 275, 290), (247, 248, 278, 277), (248, 249, 279, 278), (249, 250, 280, 279), (263, 262, 292, 293), (250, 251, 281, 280), (264, 263, 293, 294), (251, 252, 282, 281), (301, 300, 304, 305), (307, 306, 302, 303), (305, 304, 308, 309), (311, 310, 306, 307), (309, 308, 312, 313), (315, 314, 310, 311), (313, 312, 316, 317), (319, 318, 314, 315), (317, 316, 320, 321), (323, 322, 318, 319), (321, 320, 324, 325), (327, 326, 322, 323), (325, 324, 328, 329), (331, 330, 326, 327), (329, 328, 300, 301), (303, 302, 330, 331), (333, 332, 336, 337), (339, 338, 334, 335), (337, 336, 340, 341), (343, 342, 338, 339), (341, 340, 344, 345), (347, 346, 342, 343), (345, 344, 348, 349), (351, 350, 346, 347), (349, 348, 352, 353), (355, 354, 350, 351), (353, 352, 356, 357), (359, 358, 354, 355), (357, 356, 360, 361), (363, 362, 358, 359), (361, 360, 332, 333), (335, 334, 362, 363), (300, 328, 324, 320, 316, 312, 308, 304), (405, 396, 375), (401, 374, 373, 372), (386, 385, 391, 390), (375, 396, 397), (364, 388, 398, 396), (374, 405, 375), (401, 404, 405, 374), (392, 391, 385, 384), (399, 403, 404, 401), (402, 364, 396, 405), (375, 397, 377, 376), (397, 398, 378, 377), (398, 380, 379, 378), (388, 380, 398), (388, 395, 381, 380), (395, 393, 382, 381), (394, 393, 395), (393, 384, 383, 382), (392, 384, 393), (366, 387, 386), (365, 366, 386, 390, 389), (364, 365, 389, 388), (399, 367, 364), (403, 399, 364, 402), (367, 399, 400, 369, 368), (372, 371, 370), (400, 401, 372, 370, 369), (447, 417, 438), (443, 414, 415, 416), (428, 432, 433, 427), (417, 439, 438), (406, 438, 440, 430), (416, 417, 447), (443, 416, 447, 446), (434, 426, 427, 433), (441, 443, 446, 445), (444, 447, 438, 406), (417, 418, 419, 439), (439, 419, 420, 440), (440, 420, 421, 422), (430, 440, 422), (430, 422, 423, 437), (437, 423, 424, 435), (436, 437, 435), (435, 424, 425, 426), (434, 435, 426), (408, 428, 429), (407, 431, 432, 428, 408), (406, 430, 431, 407), (441, 406, 409), (445, 444, 406, 441), (409, 410, 411, 442, 441), (414, 412, 413), (442, 411, 412, 414, 443), (388, 389, 431, 430), (375, 376, 418, 417), (389, 390, 432, 431), (376, 377, 419, 418), (400, 399, 441, 442), (366, 365, 407, 408), (390, 391, 433, 432), (377, 378, 420, 419), (401, 400, 442, 443), (365, 364, 406, 407), (391, 392, 434, 433), (378, 379, 421, 420), (399, 401, 443, 441), (392, 393, 435, 434), (379, 380, 422, 421), (364, 367, 409, 406), (393, 394, 436, 435), (380, 381, 423, 422), (367, 368, 410, 409), (394, 395, 437, 436), (381, 382, 424, 423), (403, 402, 444, 445), (368, 369, 411, 410), (395, 388, 430, 437), (382, 383, 425, 424), (404, 403, 445, 446), (369, 370, 412, 411), (383, 384, 426, 425), (405, 404, 446, 447), (370, 371, 413, 412), (384, 385, 427, 426), (402, 405, 447, 444), (371, 372, 414, 413), (397, 396, 438, 439), (385, 386, 428, 427), (372, 373, 415, 414), (398, 397, 439, 440), (386, 387, 429, 428), (373, 374, 416, 415), (396, 398, 440, 438), (387, 366, 408, 429), (374, 375, 417, 416), (450, 458, 460, 451), (451, 460, 462, 452), (457, 455, 454, 461, 459), (449, 456, 458, 450), (458, 456, 455, 457), (460, 458, 457, 459), (462, 460, 459, 461), (453, 462, 461, 454), (452, 462, 453, 448), (463, 464, 469, 467), (464, 465, 471, 469), (466, 468, 470, 454, 455), (449, 463, 467, 456), (467, 466, 455, 456), (469, 468, 466, 467), (471, 470, 468, 469), (453, 454, 470, 471), (465, 448, 453, 471)])
_uv = me_ship.uv_layers.new(name='UVMap')
_uv.uv.foreach_set('vector', [0.7202, 0.01658, 0.7265, 0.1157, 0.6885, 0.1592, 0.6816, 0.03316, 0.3045, 0.03863, 0.2875, 0.1572, 0.25, 0.1504, 0.2409, 0.03215, 0.3026, 0.4778, 0.2667, 0.476, 0.281, 0.2587, 0.3525, 0.3041, 0.4144, 0.3089, 0.4509, 0.3911, 0.4489, 0.5391, 0.408, 0.501, 0.415, 0.01894, 0.4503, 0.01955, 0.4499, 0.1462, 0.4088, 0.1324, 0.1457, 0.63, 0.116, 0.6309, 0.1144, 0.5716, 0.1525, 0.5711, 0.7265, 0.1157, 0.7419, 0.3311, 0.7109, 0.3292, 0.6885, 0.1592, 0.25, 0.1504, 0.2875, 0.1572, 0.281, 0.2587, 0.2492, 0.2369, 0.6367, 0.1711, 0.6778, 0.1431, 0.6752, 0.3129, 0.6532, 0.3775, 0.1525, 0.6708, 0.118, 0.6705, 0.116, 0.6309, 0.1457, 0.63, 0.6901, 0.6276, 0.6938, 0.4128, 0.7034, 0.4147, 0.6996, 0.6309, 0.6415, 0.03528, 0.676, 0.01716, 0.6778, 0.1431, 0.6367, 0.1711, 0.8253, 0.7736, 0.7912, 0.7736, 0.7868, 0.7198, 0.8427, 0.733, 0.3318, 0.8978, 0.3344, 0.8498, 0.3592, 0.8499, 0.3623, 0.8988, 0.3743, 0.01101, 0.415, 0.01894, 0.4088, 0.1324, 0.3675, 0.1306, 0.3694, 0.2527, 0.4144, 0.3089, 0.408, 0.501, 0.3717, 0.4277, 0.6685, 0.6896, 0.6901, 0.6276, 0.6996, 0.6309, 0.673, 0.6985, 0.6058, 0.03493, 0.6415, 0.03528, 0.6367, 0.1711, 0.6018, 0.213, 0.3628, 0.1821, 0.2875, 0.1572, 0.3045, 0.03863, 0.3638, 0.06268, 0.6194, 0.7216, 0.6685, 0.6896, 0.673, 0.6985, 0.6194, 0.7371, 0.08928, 0.9176, 0.07975, 0.9164, 0.07975, 0.882, 0.08858, 0.8827, 0.6018, 0.213, 0.6367, 0.1711, 0.6532, 0.3775, 0.6038, 0.409, 0.8434, 0.487, 0.8443, 0.5179, 0.7908, 0.5147, 0.7897, 0.4871, 0.6688, 0.7825, 0.6688, 0.743, 0.6941, 0.7428, 0.6942, 0.7821, 0.2409, 0.03215, 0.25, 0.1504, 0.191, 0.133, 0.1887, 0.03068, 0.118, 0.6705, 0.1525, 0.6708, 0.1546, 0.711, 0.1218, 0.7463, 0.7678, 0.8069, 0.7769, 0.8087, 0.7741, 0.8951, 0.7654, 0.8933, 0.6699, 0.8162, 0.6688, 0.7825, 0.6942, 0.7821, 0.6953, 0.8161, 0.08503, 0.6703, 0.118, 0.6705, 0.1218, 0.7463, 0.08617, 0.7544, 0.3189, 0.5522, 0.2632, 0.5451, 0.2667, 0.476, 0.3026, 0.4778, 0.3675, 0.1306, 0.4088, 0.1324, 0.4144, 0.3089, 0.3694, 0.2527, 0.7202, 0.01658, 0.7583, 0.009712, 0.7583, 0.0949, 0.7265, 0.1157, 0.1719, 0.571, 0.1713, 0.6008, 0.1626, 0.6009, 0.1632, 0.5711, 0.8473, 0.7147, 0.7878, 0.7123, 0.7882, 0.6728, 0.866, 0.6756, 0.4088, 0.1324, 0.4499, 0.1462, 0.4509, 0.3911, 0.4144, 0.3089, 0.866, 0.6756, 0.7882, 0.6728, 0.788, 0.6391, 0.8743, 0.6406, 0.3525, 0.3041, 0.281, 0.2587, 0.2875, 0.1572, 0.3628, 0.1821, 0.8983, 0.4874, 0.8985, 0.5213, 0.8443, 0.5179, 0.8434, 0.487, 0.118, 0.6705, 0.08503, 0.6703, 0.08318, 0.631, 0.116, 0.6309, 0.3045, 0.03863, 0.2409, 0.03215, 0.2425, 0.009546, 0.2956, 0.01227, 0.1582, 0.6294, 0.1457, 0.63, 0.1525, 0.5711, 0.8985, 0.5213, 0.8973, 0.5605, 0.8444, 0.5548, 0.8443, 0.5179, 0.2409, 0.03215, 0.1887, 0.03068, 0.1909, 0.009546, 0.2425, 0.009546, 0.5621, 0.7545, 0.546, 0.7544, 0.541, 0.7492, 0.5622, 0.7492, 0.8443, 0.5179, 0.8444, 0.5548, 0.7929, 0.5494, 0.7908, 0.5147, 0.3236, 0.7969, 0.3255, 0.8119, 0.3168, 0.8128, 0.3149, 0.7979, 0.5065, 0.8669, 0.5061, 0.895, 0.4973, 0.8954, 0.4979, 0.8673, 0.116, 0.6309, 0.08318, 0.631, 0.08297, 0.5717, 0.1144, 0.5716, 0.1713, 0.6008, 0.1713, 0.6312, 0.1626, 0.6312, 0.1626, 0.6009, 0.3255, 0.8119, 0.3235, 0.9064, 0.3149, 0.907, 0.3168, 0.8128, 0.1212, 0.788, 0.1226, 0.8183, 0.02631, 0.8187, 0.0267, 0.7914, 0.5427, 0.7837, 0.5418, 0.8113, 0.5365, 0.8114, 0.5374, 0.7838, 0.02896, 0.7645, 0.0267, 0.7914, 0.01202, 0.7913, 0.0152, 0.7645, 0.122, 0.7595, 0.1212, 0.788, 0.0267, 0.7914, 0.02896, 0.7645, 0.5061, 0.8392, 0.5065, 0.8669, 0.4979, 0.8673, 0.4974, 0.8397, 0.6578, 0.7499, 0.5621, 0.7545, 0.5622, 0.7492, 0.6634, 0.7442, 0.546, 0.7544, 0.5427, 0.7837, 0.5374, 0.7838, 0.541, 0.7492, 0.6568, 0.7809, 0.6578, 0.7499, 0.6634, 0.7442, 0.6621, 0.7812, 0.6581, 0.8115, 0.6568, 0.7809, 0.6621, 0.7812, 0.6631, 0.8124, 0.6332, 0.9873, 0.02334, 0.9831, 0.02326, 0.9803, 0.6331, 0.9825, 0.6331, 0.9825, 0.02326, 0.9803, 0.02338, 0.9776, 0.6335, 0.9776, 0.6883, 0.4, 0.6883, 0.4026, 0.682, 0.4, 0.6838, 0.3981, 0.6864, 0.3982, 0.7481, 0.8913, 0.747, 0.8904, 0.7481, 0.8888, 0.1473, 0.6325, 0.1457, 0.63, 0.1483, 0.6312, 0.899, 0.5607, 0.8977, 0.5617, 0.8973, 0.5605, 0.6648, 0.7428, 0.665, 0.743, 0.6634, 0.7442, 0.7567, 0.8897, 0.7577, 0.8888, 0.7577, 0.8905, 0.7878, 0.7123, 0.8473, 0.7147, 0.8479, 0.716, 0.7868, 0.7134, 0.415, 0.01894, 0.3743, 0.01101, 0.3755, 0.009546, 0.4151, 0.01727, 0.673, 0.6985, 0.6996, 0.6309, 0.7007, 0.6313, 0.6736, 0.6999, 0.6679, 0.6884, 0.6891, 0.6272, 0.6901, 0.6276, 0.6685, 0.6896, 0.6415, 0.03528, 0.6058, 0.03493, 0.6059, 0.03303, 0.6415, 0.03344, 0.1539, 0.6709, 0.1559, 0.7112, 0.1546, 0.711, 0.1525, 0.6708, 0.4503, 0.01955, 0.415, 0.01894, 0.4151, 0.01727, 0.4502, 0.0179, 0.6194, 0.7371, 0.673, 0.6985, 0.6736, 0.6999, 0.6194, 0.739, 0.6194, 0.72, 0.6679, 0.6884, 0.6685, 0.6896, 0.6194, 0.7216, 0.676, 0.01716, 0.6415, 0.03528, 0.6415, 0.03344, 0.6747, 0.01599, 0.6634, 0.7442, 0.5622, 0.7492, 0.5624, 0.7479, 0.6648, 0.7428, 0.6637, 0.7812, 0.6646, 0.8126, 0.6631, 0.8124, 0.6621, 0.7812, 0.1582, 0.6294, 0.1525, 0.5711, 0.1527, 0.571, 0.1588, 0.6319, 0.2655, 0.4756, 0.2799, 0.2592, 0.281, 0.2587, 0.2667, 0.476, 0.7419, 0.3311, 0.7265, 0.1157, 0.7277, 0.1166, 0.743, 0.3315, 0.7265, 0.1157, 0.7583, 0.0949, 0.7595, 0.09568, 0.7277, 0.1166, 0.665, 0.743, 0.6637, 0.7812, 0.6621, 0.7812, 0.6634, 0.7442, 0.1525, 0.6708, 0.1457, 0.63, 0.1473, 0.6325, 0.1539, 0.6709, 0.7654, 0.805, 0.7777, 0.8073, 0.7769, 0.8087, 0.7678, 0.8069, 0.7583, 0.0949, 0.7583, 0.009712, 0.7595, 0.009546, 0.7595, 0.09568, 0.7741, 0.8951, 0.7769, 0.8087, 0.7782, 0.808, 0.7754, 0.8948, 0.2799, 0.2592, 0.2481, 0.2374, 0.2492, 0.2369, 0.281, 0.2587, 0.8985, 0.5213, 0.8983, 0.4874, 0.8999, 0.4874, 0.9001, 0.5214, 0.8973, 0.5605, 0.8985, 0.5213, 0.9001, 0.5214, 0.899, 0.5607, 0.8444, 0.556, 0.793, 0.5507, 0.7929, 0.5494, 0.8444, 0.5548, 0.7896, 0.5147, 0.7885, 0.4871, 0.7897, 0.4871, 0.7908, 0.5147, 0.7917, 0.5494, 0.7896, 0.5147, 0.7908, 0.5147, 0.7929, 0.5494, 0.8977, 0.5617, 0.8444, 0.556, 0.8444, 0.5548, 0.8973, 0.5605, 0.2969, 0.0123, 0.3055, 0.03786, 0.3045, 0.03863, 0.2956, 0.01227, 0.5413, 0.7479, 0.5624, 0.7479, 0.5622, 0.7492, 0.541, 0.7492, 0.6567, 0.7512, 0.5622, 0.7557, 0.5621, 0.7545, 0.6578, 0.7499, 0.1724, 0.6008, 0.1724, 0.6314, 0.1713, 0.6312, 0.1713, 0.6008, 0.6578, 0.7499, 0.6568, 0.7809, 0.6557, 0.7809, 0.6567, 0.7512, 0.544, 0.7837, 0.5431, 0.8113, 0.5418, 0.8113, 0.5427, 0.7837, 0.5472, 0.7556, 0.544, 0.7837, 0.5427, 0.7837, 0.546, 0.7544, 0.546, 0.7544, 0.5621, 0.7545, 0.5622, 0.7557, 0.5472, 0.7556, 0.7419, 0.3311, 0.747, 0.3924, 0.7165, 0.394, 0.7109, 0.3292, 0.6349, 0.9561, 0.02334, 0.958, 0.02326, 0.9553, 0.6347, 0.9515, 0.6887, 0.3998, 0.6887, 0.4028, 0.6883, 0.4026, 0.6883, 0.4, 0.6866, 0.3978, 0.6887, 0.3998, 0.6883, 0.4, 0.6864, 0.3982, 0.6837, 0.3977, 0.6866, 0.3978, 0.6864, 0.3982, 0.6838, 0.3981, 0.6816, 0.3998, 0.6837, 0.3977, 0.6838, 0.3981, 0.682, 0.4, 0.6359, 0.9739, 0.02328, 0.97, 0.02326, 0.9672, 0.636, 0.9692, 0.122, 0.7595, 0.02896, 0.7645, 0.02895, 0.7633, 0.1232, 0.7581, 0.1223, 0.7879, 0.1238, 0.8183, 0.1226, 0.8183, 0.1212, 0.788, 0.1232, 0.7581, 0.1223, 0.7879, 0.1212, 0.788, 0.122, 0.7595, 0.01202, 0.7913, 0.01122, 0.8189, 0.009899, 0.8189, 0.01072, 0.7913, 0.4961, 0.8943, 0.4966, 0.8674, 0.4979, 0.8673, 0.4973, 0.8954, 0.01408, 0.7633, 0.02895, 0.7633, 0.02896, 0.7645, 0.0152, 0.7645, 0.0267, 0.7914, 0.02631, 0.8187, 0.01122, 0.8189, 0.01202, 0.7913, 0.7463, 0.4207, 0.7831, 0.4352, 0.7802, 0.5652, 0.7415, 0.5223, 0.06626, 0.0538, 0.1287, 0.04134, 0.1278, 0.1601, 0.09197, 0.1687, 0.1017, 0.4927, 0.03465, 0.3219, 0.1028, 0.2719, 0.1381, 0.4866, 0.4912, 0.3087, 0.4895, 0.5016, 0.4489, 0.5391, 0.4509, 0.3911, 0.4853, 0.01879, 0.4909, 0.131, 0.4499, 0.1462, 0.4503, 0.01955, 0.02234, 0.6302, 0.01623, 0.5711, 0.05416, 0.5717, 0.05136, 0.6312, 0.7415, 0.5223, 0.7802, 0.5652, 0.7496, 0.737, 0.7178, 0.7368, 0.1278, 0.1601, 0.1343, 0.2475, 0.1028, 0.2719, 0.09197, 0.1687, 0.5704, 0.1701, 0.5564, 0.3778, 0.5354, 0.313, 0.5397, 0.1411, 0.01714, 0.6698, 0.02234, 0.6302, 0.05136, 0.6312, 0.05122, 0.6699, 0.5524, 0.627, 0.5425, 0.6305, 0.5364, 0.4148, 0.5461, 0.4128, 0.5698, 0.03162, 0.5704, 0.1701, 0.5397, 0.1411, 0.5354, 0.01082, 0.8253, 0.7736, 0.8428, 0.8145, 0.7868, 0.8269, 0.7912, 0.7736, 0.3311, 0.8028, 0.3623, 0.802, 0.3592, 0.8499, 0.3344, 0.8498, 0.5258, 0.01098, 0.5316, 0.1274, 0.4909, 0.131, 0.4853, 0.01879, 0.03465, 0.3219, 0.1017, 0.4927, 0.08873, 0.5672, 0.009866, 0.3816, 0.5721, 0.6897, 0.5672, 0.6991, 0.5425, 0.6305, 0.5524, 0.627, 0.6058, 0.03493, 0.6018, 0.213, 0.5704, 0.1701, 0.5698, 0.03162, 0.0195, 0.1985, 0.009866, 0.08243, 0.06626, 0.0538, 0.09197, 0.1687, 0.6194, 0.7216, 0.6194, 0.7371, 0.5672, 0.6991, 0.5721, 0.6897, 0.06633, 0.9183, 0.06713, 0.8821, 0.07597, 0.882, 0.07597, 0.9178, 0.6018, 0.213, 0.6038, 0.409, 0.5564, 0.3778, 0.5704, 0.1701, 0.8434, 0.487, 0.7897, 0.4871, 0.788, 0.4595, 0.8416, 0.456, 0.6688, 0.8502, 0.6943, 0.8502, 0.6945, 0.8897, 0.669, 0.8897, 0.1287, 0.04134, 0.1824, 0.03329, 0.185, 0.1389, 0.1278, 0.1601, 0.05122, 0.6699, 0.05008, 0.7444, 0.01643, 0.7081, 0.01714, 0.6698, 0.927, 0.4146, 0.9294, 0.5019, 0.9206, 0.5035, 0.9183, 0.4162, 0.6699, 0.8162, 0.6953, 0.8161, 0.6943, 0.8502, 0.6688, 0.8502, 0.08503, 0.6703, 0.08617, 0.7544, 0.05008, 0.7444, 0.05122, 0.6699, 0.08873, 0.5672, 0.1017, 0.4927, 0.1381, 0.4866, 0.1442, 0.5559, 0.5316, 0.1274, 0.5271, 0.2518, 0.4912, 0.3087, 0.4909, 0.131, 0.7463, 0.4207, 0.7415, 0.5223, 0.7085, 0.501, 0.7094, 0.4145, 0.1719, 0.6912, 0.1632, 0.6912, 0.1626, 0.6616, 0.1713, 0.6616, 0.8468, 0.5657, 0.866, 0.6054, 0.7868, 0.605, 0.7879, 0.5655, 0.4909, 0.131, 0.4912, 0.3087, 0.4509, 0.3911, 0.4499, 0.1462, 0.866, 0.6054, 0.8743, 0.6406, 0.788, 0.6391, 0.7868, 0.605, 0.03465, 0.3219, 0.0195, 0.1985, 0.09197, 0.1687, 0.1028, 0.2719, 0.8983, 0.4874, 0.8434, 0.487, 0.8416, 0.456, 0.8977, 0.4533, 0.05122, 0.6699, 0.05136, 0.6312, 0.08444, 0.631, 0.08503, 0.6703, 0.06626, 0.0538, 0.07148, 0.02687, 0.1255, 0.01874, 0.1287, 0.04134, 0.01043, 0.6294, 0.01623, 0.5711, 0.02234, 0.6302, 0.8977, 0.4533, 0.8416, 0.456, 0.8436, 0.4194, 0.8985, 0.4139, 0.1287, 0.04134, 0.1255, 0.01874, 0.18, 0.01071, 0.1824, 0.03329, 0.5593, 0.8676, 0.5592, 0.8729, 0.5365, 0.8733, 0.5418, 0.8679, 0.8416, 0.456, 0.788, 0.4595, 0.788, 0.425, 0.8436, 0.4194, 0.9048, 0.4128, 0.9132, 0.4138, 0.9124, 0.4301, 0.9039, 0.4291, 0.5059, 0.8115, 0.4974, 0.812, 0.4963, 0.7842, 0.5048, 0.7838, 0.05136, 0.6312, 0.05416, 0.5717, 0.08555, 0.5717, 0.08444, 0.631, 0.1713, 0.6616, 0.1626, 0.6616, 0.1626, 0.6312, 0.1713, 0.6312, 0.9039, 0.4291, 0.9124, 0.4301, 0.9132, 0.5275, 0.9046, 0.5265, 0.1214, 0.8486, 0.02613, 0.8459, 0.02631, 0.8187, 0.1226, 0.8183, 0.5416, 0.8389, 0.5363, 0.8389, 0.5365, 0.8114, 0.5418, 0.8113, 0.02662, 0.8726, 0.01154, 0.873, 0.01118, 0.8464, 0.02613, 0.8459, 0.1225, 0.8769, 0.02662, 0.8726, 0.02613, 0.8459, 0.1214, 0.8486, 0.5061, 0.8392, 0.4974, 0.8397, 0.4974, 0.812, 0.5059, 0.8115, 0.6578, 0.8725, 0.6634, 0.8782, 0.5592, 0.8729, 0.5593, 0.8676, 0.5418, 0.8679, 0.5365, 0.8733, 0.5363, 0.8389, 0.5416, 0.8389, 0.6567, 0.8416, 0.662, 0.8414, 0.6634, 0.8782, 0.6578, 0.8725, 0.6581, 0.8111, 0.6631, 0.8102, 0.662, 0.8414, 0.6567, 0.8416, 0.9943, 0.6237, 0.9894, 0.6238, 0.9873, 0.01088, 0.99, 0.01087, 0.9894, 0.6238, 0.9846, 0.6239, 0.9846, 0.01089, 0.9873, 0.01088, 0.6864, 0.4045, 0.6838, 0.4045, 0.682, 0.4026, 0.682, 0.4, 0.6883, 0.4026, 0.7519, 0.8912, 0.7519, 0.8888, 0.753, 0.8904, 0.7432, 0.8913, 0.7417, 0.8916, 0.7417, 0.8888, 0.9001, 0.4138, 0.8985, 0.4139, 0.8989, 0.4128, 0.6648, 0.8795, 0.6634, 0.8782, 0.665, 0.8793, 0.5366, 0.8746, 0.5354, 0.8735, 0.5365, 0.8733, 0.06523, 0.0531, 0.06626, 0.0538, 0.009866, 0.08243, 0.01029, 0.08093, 0.4853, 0.01879, 0.4853, 0.01713, 0.5245, 0.009546, 0.5258, 0.01098, 0.5672, 0.6991, 0.5665, 0.7006, 0.5414, 0.631, 0.5425, 0.6305, 0.7134, 0.7982, 0.7122, 0.7995, 0.7165, 0.7371, 0.7178, 0.7368, 0.5698, 0.03162, 0.5699, 0.02961, 0.6059, 0.03303, 0.6058, 0.03493, 0.0159, 0.6699, 0.01714, 0.6698, 0.01643, 0.7081, 0.0152, 0.7083, 0.4503, 0.01955, 0.4502, 0.0179, 0.4853, 0.01713, 0.4853, 0.01879, 0.6194, 0.7371, 0.6194, 0.739, 0.5665, 0.7006, 0.5672, 0.6991, 0.6194, 0.72, 0.6194, 0.7216, 0.5721, 0.6897, 0.5728, 0.6885, 0.5354, 0.01082, 0.5366, 0.009546, 0.5699, 0.02961, 0.5698, 0.03162, 0.6634, 0.8782, 0.6648, 0.8795, 0.5593, 0.8743, 0.5592, 0.8729, 0.6636, 0.8414, 0.662, 0.8414, 0.6631, 0.8102, 0.6646, 0.81, 0.01043, 0.6294, 0.009866, 0.6319, 0.01602, 0.571, 0.01623, 0.5711, 0.5425, 0.6305, 0.5414, 0.631, 0.5354, 0.4144, 0.5364, 0.4148, 0.7178, 0.7368, 0.7165, 0.7371, 0.7402, 0.5232, 0.7415, 0.5223, 0.7415, 0.5223, 0.7402, 0.5232, 0.7072, 0.5017, 0.7085, 0.501, 0.665, 0.8793, 0.6634, 0.8782, 0.662, 0.8414, 0.6636, 0.8414, 0.7463, 0.4196, 0.7463, 0.4207, 0.7094, 0.4145, 0.7072, 0.4128, 0.9294, 0.4128, 0.927, 0.4146, 0.9183, 0.4162, 0.9176, 0.4148, 0.7085, 0.501, 0.7072, 0.5017, 0.7082, 0.4144, 0.7094, 0.4145, 0.9206, 0.5035, 0.9194, 0.5031, 0.917, 0.4154, 0.9183, 0.4162, 0.1039, 0.2722, 0.1028, 0.2719, 0.1343, 0.2475, 0.1354, 0.2479, 0.8977, 0.4533, 0.8993, 0.4533, 0.8999, 0.4874, 0.8983, 0.4874, 0.8985, 0.4139, 0.9001, 0.4138, 0.8993, 0.4533, 0.8977, 0.4533, 0.1255, 0.01874, 0.1253, 0.01757, 0.1798, 0.009546, 0.18, 0.01071, 0.7869, 0.4595, 0.788, 0.4595, 0.7897, 0.4871, 0.7885, 0.4871, 0.7868, 0.4251, 0.788, 0.425, 0.788, 0.4595, 0.7869, 0.4595, 0.07148, 0.02687, 0.0716, 0.02565, 0.1253, 0.01757, 0.1255, 0.01874, 0.07022, 0.02698, 0.07148, 0.02687, 0.06626, 0.0538, 0.06523, 0.0531, 0.5366, 0.8746, 0.5365, 0.8733, 0.5592, 0.8729, 0.5593, 0.8743, 0.6567, 0.8713, 0.6578, 0.8725, 0.5593, 0.8676, 0.5594, 0.8664, 0.1724, 0.6615, 0.1713, 0.6616, 0.1713, 0.6312, 0.1724, 0.6309, 0.6578, 0.8725, 0.6567, 0.8713, 0.6556, 0.8417, 0.6567, 0.8416, 0.5429, 0.8389, 0.5416, 0.8389, 0.5418, 0.8113, 0.5431, 0.8113, 0.5431, 0.8667, 0.5418, 0.8679, 0.5416, 0.8389, 0.5429, 0.8389, 0.5418, 0.8679, 0.5431, 0.8667, 0.5594, 0.8664, 0.5593, 0.8676, 0.7178, 0.7368, 0.7496, 0.737, 0.7444, 0.8012, 0.7134, 0.7982, 0.6349, 0.9561, 0.6349, 0.9608, 0.02328, 0.9608, 0.02334, 0.958, 0.6866, 0.4048, 0.6864, 0.4045, 0.6883, 0.4026, 0.6887, 0.4028, 0.6837, 0.4048, 0.6838, 0.4045, 0.6864, 0.4045, 0.6866, 0.4048, 0.1845, 0.571, 0.1849, 0.5713, 0.1849, 0.5737, 0.1845, 0.5738, 0.6816, 0.3998, 0.682, 0.4, 0.682, 0.4026, 0.6816, 0.4027, 0.6361, 0.9645, 0.636, 0.9692, 0.02326, 0.9672, 0.02329, 0.9645, 0.1225, 0.8769, 0.1238, 0.8782, 0.02655, 0.8739, 0.02662, 0.8726, 0.1225, 0.8486, 0.1214, 0.8486, 0.1226, 0.8183, 0.1238, 0.8183, 0.1238, 0.8782, 0.1225, 0.8769, 0.1214, 0.8486, 0.1225, 0.8486, 0.4961, 0.8122, 0.4974, 0.812, 0.4974, 0.8397, 0.4961, 0.8398, 0.01154, 0.873, 0.01023, 0.8743, 0.009866, 0.8465, 0.01118, 0.8464, 0.01023, 0.8743, 0.01154, 0.873, 0.02662, 0.8726, 0.02655, 0.8739, 0.02613, 0.8459, 0.01118, 0.8464, 0.01122, 0.8189, 0.02631, 0.8187, 0.5284, 0.8075, 0.5261, 0.8075, 0.5261, 0.5429, 0.5284, 0.5429, 0.9601, 0.5523, 0.9578, 0.5524, 0.9578, 0.2883, 0.9601, 0.2882, 0.9584, 0.2741, 0.9562, 0.2741, 0.9562, 0.009546, 0.9584, 0.009566, 0.9562, 0.2741, 0.9538, 0.2741, 0.9538, 0.009546, 0.9562, 0.009546, 0.9669, 0.2736, 0.9645, 0.2737, 0.9645, 0.009616, 0.9669, 0.009567, 0.9645, 0.2737, 0.9622, 0.2736, 0.9622, 0.009546, 0.9645, 0.009616, 0.9625, 0.5524, 0.9601, 0.5523, 0.9601, 0.2882, 0.9625, 0.2883, 0.7026, 0.3997, 0.7041, 0.3982, 0.7063, 0.3982, 0.7078, 0.3998, 0.7078, 0.4021, 0.7063, 0.4037, 0.7042, 0.4037, 0.7026, 0.402, 0.7274, 0.3997, 0.7274, 0.4018, 0.7259, 0.4034, 0.7237, 0.4034, 0.7222, 0.4019, 0.7222, 0.3997, 0.7237, 0.3981, 0.7259, 0.3981, 0.5261, 0.8075, 0.5238, 0.8075, 0.5238, 0.5429, 0.5261, 0.5429, 0.971, 0.4896, 0.9686, 0.4896, 0.9687, 0.2882, 0.971, 0.2882, 0.9682, 0.9719, 0.966, 0.972, 0.966, 0.7708, 0.9683, 0.7708, 0.9708, 0.767, 0.9684, 0.7669, 0.9684, 0.5655, 0.9707, 0.5655, 0.9684, 0.7669, 0.966, 0.7669, 0.966, 0.5655, 0.9684, 0.5655, 0.9753, 0.2106, 0.9728, 0.2106, 0.9728, 0.00963, 0.9753, 0.00959, 0.9728, 0.2106, 0.9706, 0.2105, 0.9706, 0.009546, 0.9728, 0.00963, 0.9707, 0.9719, 0.9682, 0.9719, 0.9683, 0.7708, 0.9707, 0.7708, 0.7337, 0.4034, 0.7321, 0.4019, 0.7321, 0.3997, 0.7336, 0.3982, 0.7358, 0.3982, 0.7373, 0.3997, 0.7373, 0.4019, 0.7358, 0.4034, 0.9686, 0.4896, 0.9663, 0.4897, 0.9664, 0.2882, 0.9687, 0.2882, 0.7976, 0.01126, 0.8085, 0.02536, 0.7633, 0.02333, 0.8317, 0.05349, 0.8397, 0.07906, 0.7822, 0.05492, 0.844, 0.1118, 0.8226, 0.09178, 0.8397, 0.07906, 0.876, 0.009546, 0.876, 0.205, 0.8612, 0.1448, 0.8567, 0.132, 0.7633, 0.02333, 0.8085, 0.02536, 0.8317, 0.05349, 0.7822, 0.05492, 0.7838, 0.03994, 0.8612, 0.1448, 0.876, 0.205, 0.8578, 0.1977, 0.8604, 0.1883, 0.8085, 0.02536, 0.7976, 0.01126, 0.876, 0.009546, 0.8503, 0.04053, 0.8512, 0.1918, 0.823, 0.1973, 0.7943, 0.1845, 0.843, 0.1843, 0.8351, 0.1325, 0.8432, 0.1387, 0.8345, 0.1389, 0.803, 0.1408, 0.779, 0.1373, 0.7793, 0.1248, 0.8503, 0.04053, 0.876, 0.009546, 0.8567, 0.132, 0.8351, 0.1325, 0.7793, 0.1248, 0.844, 0.1118, 0.8397, 0.07906, 0.8317, 0.05349, 0.8345, 0.1389, 0.8612, 0.1448, 0.8459, 0.1592, 0.8024, 0.1478, 0.803, 0.1408, 0.8612, 0.1448, 0.8604, 0.1883, 0.8512, 0.1918, 0.843, 0.1843, 0.8378, 0.1744, 0.8459, 0.1592, 0.8578, 0.1977, 0.8104, 0.2049, 0.823, 0.1973, 0.8512, 0.1918, 0.876, 0.205, 0.8104, 0.2049, 0.8578, 0.1977, 0.8418, 0.2105, 0.876, 0.2226, 0.8308, 0.2246, 0.8075, 0.2527, 0.857, 0.2542, 0.7984, 0.2789, 0.7932, 0.3125, 0.7984, 0.2789, 0.8167, 0.291, 0.7633, 0.2088, 0.7821, 0.3316, 0.7781, 0.3441, 0.7633, 0.4042, 0.876, 0.2226, 0.8555, 0.2392, 0.857, 0.2542, 0.8075, 0.2527, 0.8308, 0.2246, 0.7781, 0.3441, 0.7789, 0.3876, 0.7815, 0.3969, 0.7633, 0.4042, 0.8308, 0.2246, 0.7889, 0.2398, 0.7633, 0.2088, 0.8418, 0.2105, 0.7881, 0.391, 0.7963, 0.3836, 0.845, 0.3837, 0.8162, 0.3966, 0.8043, 0.3318, 0.86, 0.3241, 0.8603, 0.3366, 0.8362, 0.3401, 0.8049, 0.3381, 0.7962, 0.3379, 0.7889, 0.2398, 0.8075, 0.2527, 0.7984, 0.2789, 0.7932, 0.3125, 0.86, 0.3241, 0.8043, 0.3318, 0.7821, 0.3316, 0.7633, 0.2088, 0.8049, 0.3381, 0.8362, 0.3401, 0.8368, 0.347, 0.7934, 0.3585, 0.7781, 0.3441, 0.7781, 0.3441, 0.7934, 0.3585, 0.8015, 0.3736, 0.7963, 0.3836, 0.7881, 0.391, 0.7789, 0.3876, 0.7815, 0.3969, 0.7881, 0.391, 0.8162, 0.3966, 0.8288, 0.4042, 0.7633, 0.4042, 0.7815, 0.3969, 0.8288, 0.4042, 0.8848, 0.4085, 0.8848, 0.3997, 0.886, 0.3998, 0.886, 0.4085, 0.7185, 0.8888, 0.7185, 0.9013, 0.7173, 0.9013, 0.7173, 0.8889, 0.6089, 0.8833, 0.6089, 0.9137, 0.6077, 0.9139, 0.6077, 0.8836, 0.645, 0.8833, 0.645, 0.9094, 0.6438, 0.9096, 0.6438, 0.8834, 0.3675, 0.9076, 0.3675, 0.8835, 0.3688, 0.8835, 0.3688, 0.9076, 0.404, 0.8836, 0.404, 0.9033, 0.4027, 0.9032, 0.4027, 0.8835, 0.8823, 0.8118, 0.8823, 0.825, 0.881, 0.8248, 0.8805, 0.812, 0.1824, 0.7465, 0.1824, 0.7535, 0.1812, 0.7535, 0.1812, 0.7466, 0.9016, 0.8963, 0.9016, 0.8307, 0.9029, 0.8307, 0.9029, 0.8963, 0.5637, 0.9268, 0.5637, 0.8833, 0.5649, 0.8833, 0.5649, 0.9268, 0.6991, 0.9379, 0.6991, 0.7428, 0.7004, 0.7429, 0.7004, 0.9379, 0.64, 0.8833, 0.6398, 0.898, 0.6385, 0.8981, 0.6387, 0.8834, 0.1807, 0.571, 0.1774, 0.6493, 0.1762, 0.6493, 0.1795, 0.571, 0.7223, 0.8982, 0.7223, 0.8888, 0.7235, 0.8891, 0.7235, 0.8984, 0.6398, 0.898, 0.64, 0.9083, 0.6387, 0.9084, 0.6385, 0.8981, 0.5687, 0.9252, 0.5687, 0.8833, 0.57, 0.8834, 0.57, 0.9254, 0.7286, 0.8888, 0.7286, 0.8952, 0.7273, 0.8952, 0.7273, 0.8889, 0.5498, 0.8834, 0.5498, 0.9319, 0.5485, 0.9319, 0.5485, 0.8833, 0.1774, 0.6493, 0.1807, 0.6845, 0.1795, 0.6846, 0.1762, 0.6493, 0.8958, 0.194, 0.8958, 0.2034, 0.8946, 0.2037, 0.8946, 0.1943, 0.6184, 0.9121, 0.6184, 0.8833, 0.6197, 0.8833, 0.6197, 0.9121, 0.3877, 0.904, 0.3877, 0.8835, 0.3889, 0.8835, 0.3889, 0.904, 0.8974, 0.8118, 0.8974, 0.8251, 0.8961, 0.8251, 0.8961, 0.8118, 0.8767, 0.8118, 0.8767, 0.8267, 0.8755, 0.8267, 0.8755, 0.8118, 0.9389, 0.5542, 0.9389, 0.4965, 0.9397, 0.4949, 0.9402, 0.554, 0.3989, 0.885, 0.3989, 0.9037, 0.3977, 0.9034, 0.3984, 0.8835, 0.6594, 0.9056, 0.6589, 0.8839, 0.6606, 0.8833, 0.6606, 0.9055, 0.5977, 0.9072, 0.5955, 0.8859, 0.5989, 0.8833, 0.5989, 0.907, 0.1774, 0.7467, 0.1774, 0.7542, 0.1762, 0.7541, 0.1762, 0.7465, 0.9059, 0.1381, 0.9036, 0.2037, 0.9023, 0.2037, 0.9023, 0.1358, 0.7138, 0.4038, 0.7139, 0.4034, 0.7161, 0.4034, 0.7163, 0.4038, 0.7279, 0.3995, 0.7274, 0.3997, 0.7259, 0.3981, 0.7261, 0.3977, 0.7163, 0.4038, 0.7161, 0.4034, 0.7176, 0.4019, 0.718, 0.4021, 0.7279, 0.402, 0.7274, 0.4018, 0.7274, 0.3997, 0.7279, 0.3995, 0.718, 0.4021, 0.7176, 0.4019, 0.7176, 0.3997, 0.718, 0.3995, 0.7261, 0.4038, 0.7259, 0.4034, 0.7274, 0.4018, 0.7279, 0.402, 0.718, 0.3995, 0.7176, 0.3997, 0.7161, 0.3982, 0.7163, 0.3978, 0.7236, 0.4038, 0.7237, 0.4034, 0.7259, 0.4034, 0.7261, 0.4038, 0.7163, 0.3978, 0.7161, 0.3982, 0.7139, 0.3982, 0.7138, 0.3977, 0.7218, 0.4021, 0.7222, 0.4019, 0.7237, 0.4034, 0.7236, 0.4038, 0.7138, 0.3977, 0.7139, 0.3982, 0.7124, 0.3997, 0.712, 0.3995, 0.6644, 0.8856, 0.6648, 0.8856, 0.6649, 0.8877, 0.6645, 0.888, 0.712, 0.3995, 0.7124, 0.3997, 0.7124, 0.4019, 0.712, 0.402, 0.6645, 0.8833, 0.6649, 0.8837, 0.6648, 0.8856, 0.6644, 0.8856, 0.712, 0.402, 0.7124, 0.4019, 0.7139, 0.4034, 0.7138, 0.4038, 0.7261, 0.3977, 0.7259, 0.3981, 0.7237, 0.3981, 0.7236, 0.3978, 0.7022, 0.3996, 0.7026, 0.3997, 0.7026, 0.402, 0.7022, 0.4022, 0.7334, 0.4038, 0.7337, 0.4034, 0.7358, 0.4034, 0.7359, 0.4038, 0.7022, 0.4022, 0.7026, 0.402, 0.7042, 0.4037, 0.704, 0.4041, 0.7317, 0.402, 0.7321, 0.4019, 0.7337, 0.4034, 0.7334, 0.4038, 0.704, 0.4041, 0.7042, 0.4037, 0.7063, 0.4037, 0.7065, 0.4041, 0.7317, 0.3995, 0.7321, 0.3997, 0.7321, 0.4019, 0.7317, 0.402, 0.7065, 0.4041, 0.7063, 0.4037, 0.7078, 0.4021, 0.7082, 0.4023, 0.7334, 0.3977, 0.7336, 0.3982, 0.7321, 0.3997, 0.7317, 0.3995, 0.7082, 0.4023, 0.7078, 0.4021, 0.7078, 0.3998, 0.7082, 0.3997, 0.7359, 0.3978, 0.7358, 0.3982, 0.7336, 0.3982, 0.7334, 0.3977, 0.7082, 0.3997, 0.7078, 0.3998, 0.7063, 0.3982, 0.7064, 0.3978, 0.7374, 0.891, 0.7378, 0.8911, 0.7379, 0.8932, 0.7374, 0.8935, 0.7064, 0.3978, 0.7063, 0.3982, 0.7041, 0.3982, 0.7039, 0.3977, 0.7374, 0.8888, 0.7379, 0.8892, 0.7378, 0.8911, 0.7374, 0.891, 0.7039, 0.3977, 0.7041, 0.3982, 0.7026, 0.3997, 0.7022, 0.3996, 0.7359, 0.4038, 0.7358, 0.4034, 0.7373, 0.4019, 0.7377, 0.4021, 0.7139, 0.4034, 0.7124, 0.4019, 0.7124, 0.3997, 0.7139, 0.3982, 0.7161, 0.3982, 0.7176, 0.3997, 0.7176, 0.4019, 0.7161, 0.4034, 0.4641, 0.5646, 0.4788, 0.6143, 0.4642, 0.6012, 0.4347, 0.5597, 0.4106, 0.59, 0.4055, 0.5742, 0.4243, 0.5677, 0.4765, 0.765, 0.3698, 0.763, 0.4209, 0.7471, 0.4648, 0.7437, 0.4642, 0.6012, 0.4788, 0.6143, 0.454, 0.6194, 0.5065, 0.5429, 0.4824, 0.7051, 0.4774, 0.6305, 0.4788, 0.6143, 0.4106, 0.59, 0.4641, 0.5646, 0.4642, 0.6012, 0.4347, 0.5597, 0.4694, 0.5585, 0.4641, 0.5646, 0.4106, 0.59, 0.4271, 0.7386, 0.4209, 0.7471, 0.3698, 0.763, 0.3937, 0.7435, 0.4605, 0.5532, 0.4653, 0.555, 0.4694, 0.5585, 0.4347, 0.5597, 0.4851, 0.5538, 0.5065, 0.5429, 0.4788, 0.6143, 0.4641, 0.5646, 0.4642, 0.6012, 0.454, 0.6194, 0.434, 0.6255, 0.4199, 0.6156, 0.454, 0.6194, 0.4774, 0.6305, 0.4281, 0.6353, 0.434, 0.6255, 0.4774, 0.6305, 0.4608, 0.6553, 0.4133, 0.6483, 0.4281, 0.6353, 0.4824, 0.7051, 0.4608, 0.6553, 0.4774, 0.6305, 0.4824, 0.7051, 0.4418, 0.7131, 0.4429, 0.6958, 0.4608, 0.6553, 0.4418, 0.7131, 0.4168, 0.7319, 0.4132, 0.6993, 0.4429, 0.6958, 0.4558, 0.7182, 0.4168, 0.7319, 0.4418, 0.7131, 0.4168, 0.7319, 0.3937, 0.7435, 0.3675, 0.7251, 0.4132, 0.6993, 0.4271, 0.7386, 0.3937, 0.7435, 0.4168, 0.7319, 0.4674, 0.7799, 0.4599, 0.7744, 0.4765, 0.765, 0.5065, 0.78, 0.4674, 0.7799, 0.4765, 0.765, 0.4648, 0.7437, 0.4848, 0.7285, 0.5065, 0.5429, 0.5065, 0.78, 0.4848, 0.7285, 0.4824, 0.7051, 0.4605, 0.5532, 0.4401, 0.5449, 0.5065, 0.5429, 0.4653, 0.555, 0.4605, 0.5532, 0.5065, 0.5429, 0.4851, 0.5538, 0.4401, 0.5449, 0.4605, 0.5532, 0.434, 0.5545, 0.4189, 0.5554, 0.4103, 0.5506, 0.4243, 0.5677, 0.3939, 0.5626, 0.4078, 0.5575, 0.434, 0.5545, 0.4347, 0.5597, 0.4243, 0.5677, 0.4078, 0.5575, 0.4189, 0.5554, 0.2312, 0.5777, 0.2311, 0.6143, 0.2164, 0.6274, 0.2605, 0.5728, 0.2708, 0.5807, 0.2895, 0.5873, 0.2845, 0.603, 0.2186, 0.7781, 0.2304, 0.7568, 0.2742, 0.7602, 0.3252, 0.7761, 0.2311, 0.6143, 0.2412, 0.6325, 0.2164, 0.6274, 0.1887, 0.556, 0.2164, 0.6274, 0.2179, 0.6436, 0.213, 0.7182, 0.2845, 0.603, 0.2311, 0.6143, 0.2312, 0.5777, 0.2605, 0.5728, 0.2845, 0.603, 0.2312, 0.5777, 0.2259, 0.5716, 0.268, 0.7517, 0.3013, 0.7567, 0.3252, 0.7761, 0.2742, 0.7602, 0.2348, 0.5663, 0.2605, 0.5728, 0.2259, 0.5716, 0.23, 0.5681, 0.2101, 0.5669, 0.2312, 0.5777, 0.2164, 0.6274, 0.1887, 0.556, 0.2311, 0.6143, 0.2752, 0.6287, 0.2611, 0.6386, 0.2412, 0.6325, 0.2412, 0.6325, 0.2611, 0.6386, 0.267, 0.6484, 0.2179, 0.6436, 0.2179, 0.6436, 0.267, 0.6484, 0.2818, 0.6614, 0.2343, 0.6684, 0.213, 0.7182, 0.2179, 0.6436, 0.2343, 0.6684, 0.213, 0.7182, 0.2343, 0.6684, 0.2525, 0.7089, 0.2535, 0.7262, 0.2535, 0.7262, 0.2525, 0.7089, 0.282, 0.7124, 0.2783, 0.745, 0.2395, 0.7313, 0.2535, 0.7262, 0.2783, 0.745, 0.2783, 0.745, 0.282, 0.7124, 0.3273, 0.7382, 0.3013, 0.7567, 0.268, 0.7517, 0.2783, 0.745, 0.3013, 0.7567, 0.1122, 0.8995, 0.1122, 0.882, 0.1215, 0.8987, 0.1887, 0.7931, 0.2104, 0.7416, 0.2304, 0.7568, 0.2186, 0.7781, 0.2278, 0.793, 0.1887, 0.556, 0.213, 0.7182, 0.2104, 0.7416, 0.1887, 0.7931, 0.2348, 0.5663, 0.1887, 0.556, 0.2551, 0.558, 0.23, 0.5681, 0.2101, 0.5669, 0.1887, 0.556, 0.2348, 0.5663, 0.2551, 0.558, 0.2848, 0.5637, 0.2761, 0.5685, 0.2612, 0.5676, 0.2348, 0.5663, 0.2708, 0.5807, 0.2871, 0.5706, 0.3011, 0.5757, 0.2612, 0.5676, 0.2761, 0.5685, 0.2871, 0.5706, 0.2708, 0.5807, 0.2605, 0.5728, 0.3738, 0.8837, 0.3738, 0.9073, 0.3726, 0.9071, 0.3726, 0.8835, 0.9244, 0.2857, 0.9244, 0.3313, 0.9232, 0.3312, 0.9232, 0.2856, 0.9344, 0.4949, 0.9351, 0.5163, 0.9339, 0.5163, 0.9331, 0.495, 0.8861, 0.8259, 0.8861, 0.8118, 0.8873, 0.8119, 0.8873, 0.826, 0.6234, 0.9101, 0.6234, 0.8834, 0.6247, 0.8833, 0.6247, 0.91, 0.5586, 0.9225, 0.5586, 0.8833, 0.5599, 0.8833, 0.5599, 0.9225, 0.9351, 0.5163, 0.9344, 0.5603, 0.9331, 0.5603, 0.9339, 0.5163, 0.8858, 0.194, 0.8858, 0.2035, 0.8845, 0.2037, 0.8845, 0.1942, 0.7323, 0.894, 0.7323, 0.8888, 0.7336, 0.8888, 0.7336, 0.894, 0.9746, 0.8021, 0.9746, 0.5655, 0.9758, 0.5655, 0.9758, 0.8022, 0.8898, 0.4079, 0.8898, 0.3997, 0.891, 0.3998, 0.891, 0.4079, 0.7135, 0.8888, 0.7135, 0.9048, 0.7122, 0.9049, 0.7122, 0.8889, 0.6297, 0.8834, 0.6297, 0.9099, 0.6285, 0.9098, 0.6285, 0.8833, 0.8908, 0.194, 0.8908, 0.2036, 0.8895, 0.2037, 0.8895, 0.194, 0.5536, 0.9309, 0.5536, 0.8833, 0.5548, 0.8834, 0.5548, 0.9309, 0.5276, 0.8113, 0.525, 0.8776, 0.5238, 0.8776, 0.5263, 0.8113, 0.5904, 0.9223, 0.5904, 0.8834, 0.5917, 0.8833, 0.5917, 0.9223, 0.5867, 0.8833, 0.5867, 0.9234, 0.5854, 0.9236, 0.5854, 0.8836, 0.525, 0.8776, 0.5276, 0.9079, 0.5263, 0.9079, 0.5238, 0.8776, 0.8923, 0.8118, 0.8923, 0.8253, 0.8911, 0.8254, 0.8911, 0.8119, 0.9344, 0.4129, 0.9353, 0.4431, 0.9341, 0.443, 0.9331, 0.4128, 0.3927, 0.9034, 0.3927, 0.8835, 0.3939, 0.8837, 0.3939, 0.9036, 0.8797, 0.4084, 0.8797, 0.3997, 0.881, 0.3999, 0.881, 0.4086, 0.5804, 0.9239, 0.5804, 0.8833, 0.5816, 0.8833, 0.5816, 0.9239, 0.9353, 0.4431, 0.9344, 0.4912, 0.9331, 0.4911, 0.9341, 0.443, 0.7415, 0.4014, 0.7426, 0.3977, 0.7438, 0.3979, 0.7427, 0.4016, 0.614, 0.8833, 0.6146, 0.8945, 0.6134, 0.8946, 0.6127, 0.8835, 0.6335, 0.9096, 0.6335, 0.8834, 0.6348, 0.8833, 0.6348, 0.9096, 0.7426, 0.4074, 0.7415, 0.4014, 0.7427, 0.4016, 0.7438, 0.4076, 0.6146, 0.8945, 0.614, 0.9089, 0.6127, 0.9091, 0.6134, 0.8946, 0.6501, 0.8833, 0.6501, 0.9088, 0.6488, 0.9089, 0.6488, 0.8834, 0.3839, 0.8835, 0.3839, 0.9057, 0.3826, 0.9059, 0.3826, 0.8837, 0.6027, 0.9137, 0.6027, 0.8833, 0.6039, 0.8834, 0.6039, 0.9138, 0.6538, 0.9082, 0.6538, 0.8833, 0.6551, 0.8834, 0.6551, 0.9082, 0.9069, 0.9182, 0.9069, 0.8115, 0.9082, 0.8116, 0.9082, 0.9182, 0.409, 0.8835, 0.409, 0.9028, 0.4077, 0.9028, 0.4077, 0.8836, 0.3789, 0.8836, 0.3789, 0.9061, 0.3776, 0.906, 0.3776, 0.8835, 0.414, 0.8835, 0.414, 0.9009, 0.4128, 0.901, 0.4128, 0.8836, 0.7085, 0.8888, 0.7085, 0.9049, 0.7072, 0.9049, 0.7072, 0.8889, 0.4191, 0.8835, 0.4191, 0.8997, 0.4178, 0.8998, 0.4178, 0.8837, 0.5586, 0.93, 0.5586, 0.9225, 0.5599, 0.9225, 0.5599, 0.93, 0.9237, 0.5612, 0.9237, 0.5074, 0.9249, 0.5073, 0.9249, 0.5611, 0.9136, 0.2815, 0.9136, 0.009555, 0.9164, 0.009554, 0.9185, 0.2815, 0.9185, 0.2815, 0.9164, 0.009554, 0.919, 0.009546, 0.9232, 0.2815, 0.6946, 0.4042, 0.693, 0.4023, 0.6984, 0.4002, 0.6984, 0.4027, 0.6968, 0.4044, 0.9452, 0.01074, 0.946, 0.2279, 0.9434, 0.2272, 0.9404, 0.009546, 0.6943, 0.4047, 0.6925, 0.4025, 0.693, 0.4023, 0.6946, 0.4042, 0.6968, 0.4049, 0.6943, 0.4047, 0.6946, 0.4042, 0.6968, 0.4044, 0.952, 0.5504, 0.9531, 0.5521, 0.9527, 0.5524, 0.9517, 0.5509, 0.9493, 0.5497, 0.952, 0.5504, 0.9517, 0.5509, 0.9493, 0.5503, 0.9541, 0.3362, 0.952, 0.5504, 0.9493, 0.5497, 0.9492, 0.335, 0.9366, 0.2811, 0.9317, 0.281, 0.9333, 0.009546, 0.936, 0.009595, 0.9317, 0.281, 0.927, 0.2811, 0.9306, 0.009604, 0.9333, 0.009546, 0.693, 0.3997, 0.6946, 0.3981, 0.6968, 0.3982, 0.6984, 0.4002, 0.693, 0.4023, 0.9452, 0.01074, 0.95, 0.009546, 0.9487, 0.2272, 0.946, 0.2279, 0.6925, 0.3996, 0.693, 0.3997, 0.693, 0.4023, 0.6925, 0.4025, 0.6942, 0.3977, 0.6946, 0.3981, 0.693, 0.3997, 0.6925, 0.3996, 0.9466, 0.5504, 0.9469, 0.5509, 0.946, 0.5524, 0.9456, 0.5521, 0.9493, 0.5497, 0.9493, 0.5503, 0.9469, 0.5509, 0.9466, 0.5504, 0.9444, 0.3363, 0.9492, 0.335, 0.9493, 0.5497, 0.9466, 0.5504])
me_ship.materials.append(mat_pirates)
me_ship.update()
me_barrel = bpy.data.meshes.new('Barrel')
me_barrel.from_pydata([(2.275e-09, 0.4495, 0.0), (2.587e-09, 0.4385, 1.317), (0.172, 0.4153, 0.0), (0.1678, 0.4051, 1.317), (0.3178, 0.3178, 0.0), (0.31, 0.31, 1.317), (0.4153, 0.172, 0.0), (0.4051, 0.1678, 1.317), (0.4495, 2.916e-09, 0.0), (0.4385, 2.789e-09, 1.317), (0.4153, -0.172, 0.0), (0.4051, -0.1678, 1.317), (0.3178, -0.3178, 0.0), (0.31, -0.31, 1.317), (0.172, -0.4153, 0.0), (0.1678, -0.4051, 1.317), (2.275e-09, -0.4495, 0.0), (2.587e-09, -0.4385, 1.317), (-0.172, -0.4153, 0.0), (-0.1678, -0.4051, 1.317), (-0.3178, -0.3178, 0.0), (-0.31, -0.31, 1.317), (-0.4153, -0.172, 0.0), (-0.4051, -0.1678, 1.317), (-0.4495, 2.916e-09, 0.0), (-0.4385, 2.789e-09, 1.317), (-0.4153, 0.172, 0.0), (-0.4051, 0.1678, 1.317), (-0.3178, 0.3178, 0.0), (-0.31, 0.31, 1.317), (-0.172, 0.4153, 0.0), (-0.1678, 0.4051, 1.317), (2.212e-09, 0.6041, 1.107), (0.2312, 0.5581, 1.107), (0.4272, 0.4272, 1.107), (0.5581, 0.2312, 1.107), (0.6041, 2.95e-09, 1.107), (0.5581, -0.2312, 1.107), (0.4272, -0.4272, 1.107), (0.2312, -0.5581, 1.107), (2.212e-09, -0.6041, 1.107), (-0.2312, -0.5581, 1.107), (-0.4272, -0.4272, 1.107), (-0.5581, -0.2312, 1.107), (-0.6041, 2.95e-09, 1.107), (-0.5581, 0.2312, 1.107), (-0.4272, 0.4272, 1.107), (-0.2312, 0.5581, 1.107), (0.2312, 0.5581, 0.2092), (0.4272, 0.4272, 0.2092), (0.5581, 0.2312, 0.2092), (0.6041, 2.95e-09, 0.2092), (0.5581, -0.2312, 0.2092), (0.4272, -0.4272, 0.2092), (0.2312, -0.5581, 0.2092), (2.212e-09, -0.6041, 0.2092), (-0.2312, -0.5581, 0.2092), (-0.4272, -0.4272, 0.2092), (-0.5581, -0.2312, 0.2092), (-0.6041, 2.95e-09, 0.2092), (-0.5581, 0.2312, 0.2092), (-0.4272, 0.4272, 0.2092), (-0.2312, 0.5581, 0.2092), (2.212e-09, 0.6041, 0.2092), (2.18e-09, 0.6302, 0.6579), (0.2412, 0.5822, 0.6579), (0.4456, 0.4456, 0.6579), (0.5822, 0.2412, 0.6579), (0.6302, 3.119e-09, 0.6579), (0.5822, -0.2412, 0.6579), (0.4456, -0.4456, 0.6579), (0.2412, -0.5822, 0.6579), (2.18e-09, -0.6302, 0.6579), (-0.2412, -0.5822, 0.6579), (-0.4456, -0.4456, 0.6579), (-0.5822, -0.2412, 0.6579), (-0.6302, 3.119e-09, 0.6579), (-0.5822, 0.2412, 0.6579), (-0.4456, 0.4456, 0.6579), (-0.2412, 0.5822, 0.6579), (0.194, 0.4684, 1.317), (2.306e-09, 0.507, 1.317), (0.3585, 0.3585, 1.317), (0.4684, 0.194, 1.317), (0.507, 1.876e-09, 1.317), (0.4684, -0.194, 1.317), (0.3585, -0.3585, 1.317), (0.194, -0.4684, 1.317), (2.306e-09, -0.507, 1.317), (-0.194, -0.4684, 1.317), (-0.3585, -0.3585, 1.317), (-0.4684, -0.194, 1.317), (-0.507, 1.876e-09, 1.317), (-0.4684, 0.194, 1.317), (-0.3585, 0.3585, 1.317), (-0.194, 0.4684, 1.317), (-3.602e-09, 0.4385, 1.226), (0.1678, 0.4051, 1.226), (0.31, 0.31, 1.226), (0.4051, 0.1678, 1.226), (0.4385, 2.789e-09, 1.226), (0.4051, -0.1678, 1.226), (0.31, -0.31, 1.226), (0.1678, -0.4051, 1.226), (-3.602e-09, -0.4385, 1.226), (-0.1678, -0.4051, 1.226), (-0.31, -0.31, 1.226), (-0.4051, -0.1678, 1.226), (-0.4385, 2.789e-09, 1.226), (-0.4051, 0.1678, 1.226), (-0.31, 0.31, 1.226), (-0.1678, 0.4051, 1.226), (2.275e-09, 0.5393, 0.0), (0.2064, 0.4983, 0.0), (0.3814, 0.3814, 0.0), (0.4983, 0.2064, 0.0), (0.5393, 2.234e-09, 0.0), (0.4983, -0.2064, 0.0), (0.3814, -0.3814, 0.0), (0.2064, -0.4983, 0.0), (2.275e-09, -0.5393, 0.0), (-0.2064, -0.4983, 0.0), (-0.3814, -0.3814, 0.0), (-0.4983, -0.2064, 0.0), (-0.5393, 2.234e-09, 0.0), (-0.4983, 0.2064, 0.0), (-0.3814, 0.3814, 0.0), (-0.2064, 0.4983, 0.0), (2.275e-09, 0.4495, 0.04263), (0.172, 0.4153, 0.04263), (0.3178, 0.3178, 0.04263), (0.4153, 0.172, 0.04263), (0.4495, 2.916e-09, 0.04263), (0.4153, -0.172, 0.04263), (0.3178, -0.3178, 0.04263), (0.172, -0.4153, 0.04263), (2.275e-09, -0.4495, 0.04263), (-0.172, -0.4153, 0.04263), (-0.3178, -0.3178, 0.04263), (-0.4153, -0.172, 0.04263), (-0.4495, 2.916e-09, 0.04263), (-0.4153, 0.172, 0.04263), (-0.3178, 0.3178, 0.04263), (-0.172, 0.4153, 0.04263)], [], [(32, 81, 80, 33), (33, 80, 82, 34), (34, 82, 83, 35), (35, 83, 84, 36), (36, 84, 85, 37), (37, 85, 86, 38), (38, 86, 87, 39), (39, 87, 88, 40), (40, 88, 89, 41), (41, 89, 90, 42), (42, 90, 91, 43), (43, 91, 92, 44), (44, 92, 93, 45), (45, 93, 94, 46), (3, 1, 96, 97), (46, 94, 95, 47), (47, 95, 81, 32), (0, 2, 129, 128), (79, 47, 32, 64), (78, 46, 47, 79), (77, 45, 46, 78), (76, 44, 45, 77), (75, 43, 44, 76), (74, 42, 43, 75), (73, 41, 42, 74), (72, 40, 41, 73), (71, 39, 40, 72), (70, 38, 39, 71), (69, 37, 38, 70), (68, 36, 37, 69), (67, 35, 36, 68), (66, 34, 35, 67), (65, 33, 34, 66), (64, 32, 33, 65), (112, 63, 48, 113), (113, 48, 49, 114), (114, 49, 50, 115), (115, 50, 51, 116), (116, 51, 52, 117), (117, 52, 53, 118), (118, 53, 54, 119), (119, 54, 55, 120), (120, 55, 56, 121), (121, 56, 57, 122), (122, 57, 58, 123), (123, 58, 59, 124), (124, 59, 60, 125), (125, 60, 61, 126), (126, 61, 62, 127), (127, 62, 63, 112), (63, 64, 65, 48), (48, 65, 66, 49), (49, 66, 67, 50), (50, 67, 68, 51), (51, 68, 69, 52), (52, 69, 70, 53), (53, 70, 71, 54), (54, 71, 72, 55), (55, 72, 73, 56), (56, 73, 74, 57), (57, 74, 75, 58), (58, 75, 76, 59), (59, 76, 77, 60), (60, 77, 78, 61), (61, 78, 79, 62), (62, 79, 64, 63), (1, 3, 80, 81), (3, 5, 82, 80), (5, 7, 83, 82), (7, 9, 84, 83), (9, 11, 85, 84), (11, 13, 86, 85), (13, 15, 87, 86), (15, 17, 88, 87), (17, 19, 89, 88), (19, 21, 90, 89), (21, 23, 91, 90), (23, 25, 92, 91), (25, 27, 93, 92), (27, 29, 94, 93), (29, 31, 95, 94), (31, 1, 81, 95), (97, 96, 111, 110, 109, 108, 107, 106, 105, 104, 103, 102, 101, 100, 99, 98), (1, 31, 111, 96), (19, 17, 104, 105), (5, 3, 97, 98), (21, 19, 105, 106), (7, 5, 98, 99), (23, 21, 106, 107), (9, 7, 99, 100), (25, 23, 107, 108), (11, 9, 100, 101), (27, 25, 108, 109), (13, 11, 101, 102), (29, 27, 109, 110), (15, 13, 102, 103), (31, 29, 110, 111), (17, 15, 103, 104), (2, 0, 112, 113), (4, 2, 113, 114), (6, 4, 114, 115), (8, 6, 115, 116), (10, 8, 116, 117), (12, 10, 117, 118), (14, 12, 118, 119), (16, 14, 119, 120), (18, 16, 120, 121), (20, 18, 121, 122), (22, 20, 122, 123), (24, 22, 123, 124), (26, 24, 124, 125), (28, 26, 125, 126), (30, 28, 126, 127), (0, 30, 127, 112), (128, 129, 130, 131, 132, 133, 134, 135, 136, 137, 138, 139, 140, 141, 142, 143), (30, 0, 128, 143), (16, 18, 137, 136), (2, 4, 130, 129), (18, 20, 138, 137), (4, 6, 131, 130), (20, 22, 139, 138), (6, 8, 132, 131), (22, 24, 140, 139), (8, 10, 133, 132), (24, 26, 141, 140), (10, 12, 134, 133), (26, 28, 142, 141), (12, 14, 135, 134), (28, 30, 143, 142), (14, 16, 136, 135)])
me_barrel.polygons.foreach_set('use_smooth', [True] * 130)
_k = set([(0, 2), (0, 30), (1, 3), (1, 31), (2, 4), (3, 5), (4, 6), (5, 7), (6, 8), (7, 9), (8, 10), (9, 11), (10, 12), (11, 13), (12, 14), (13, 15), (14, 16), (15, 17), (16, 18), (17, 19), (18, 20), (19, 21), (20, 22), (21, 23), (22, 24), (23, 25), (24, 26), (25, 27), (26, 28), (27, 29), (28, 30), (29, 31), (80, 81), (80, 82), (81, 95), (82, 83), (83, 84), (84, 85), (85, 86), (86, 87), (87, 88), (88, 89), (89, 90), (90, 91), (91, 92), (92, 93), (93, 94), (94, 95), (96, 97), (96, 111), (97, 98), (98, 99), (99, 100), (100, 101), (101, 102), (102, 103), (103, 104), (104, 105), (105, 106), (106, 107), (107, 108), (108, 109), (109, 110), (110, 111), (112, 113), (112, 127), (113, 114), (114, 115), (115, 116), (116, 117), (117, 118), (118, 119), (119, 120), (120, 121), (121, 122), (122, 123), (123, 124), (124, 125), (125, 126), (126, 127), (128, 129), (128, 143), (129, 130), (130, 131), (131, 132), (132, 133), (133, 134), (134, 135), (135, 136), (136, 137), (137, 138), (138, 139), (139, 140), (140, 141), (141, 142), (142, 143)])
me_barrel.attributes.new('sharp_edge', 'BOOLEAN', 'EDGE').data.foreach_set('value', [ (min(e.vertices), max(e.vertices)) in _k for e in me_barrel.edges])
_uv = me_barrel.uv_layers.new(name='UVMap')
_uv.uv.foreach_set('vector', [0.8701, 0.8446, 0.8716, 0.8317, 0.8838, 0.832, 0.8845, 0.8451, 0.8845, 0.8451, 0.8838, 0.832, 0.8949, 0.8323, 0.8978, 0.8454, 0.7874, 0.8439, 0.7905, 0.8313, 0.8017, 0.8309, 0.8007, 0.8434, 0.8007, 0.8434, 0.8017, 0.8309, 0.8138, 0.8307, 0.8152, 0.8432, 0.8152, 0.8432, 0.8138, 0.8307, 0.825, 0.8309, 0.8285, 0.8434, 0.4271, 0.7967, 0.432, 0.7838, 0.4406, 0.784, 0.4373, 0.797, 0.4373, 0.797, 0.4406, 0.784, 0.4518, 0.7841, 0.4506, 0.7971, 0.4506, 0.7971, 0.4518, 0.7841, 0.4639, 0.7841, 0.4651, 0.7971, 0.4651, 0.7971, 0.4639, 0.7841, 0.4751, 0.784, 0.4784, 0.797, 0.4784, 0.797, 0.4751, 0.784, 0.4836, 0.7838, 0.4886, 0.7967, 0.1899, 0.8098, 0.1948, 0.7969, 0.2034, 0.797, 0.2002, 0.81, 0.2002, 0.81, 0.2034, 0.797, 0.2146, 0.7971, 0.2135, 0.8101, 0.2135, 0.8101, 0.2146, 0.7971, 0.2267, 0.797, 0.2279, 0.81, 0.2279, 0.81, 0.2267, 0.797, 0.2379, 0.7969, 0.2413, 0.8098, 0.9136, 0.3239, 0.9136, 0.3142, 0.9192, 0.3142, 0.9192, 0.3239, 0.8465, 0.8435, 0.8519, 0.8307, 0.8605, 0.8312, 0.8567, 0.8441, 0.8567, 0.8441, 0.8605, 0.8312, 0.8716, 0.8317, 0.8701, 0.8446, 0.9196, 0.5356, 0.9197, 0.5455, 0.9171, 0.5455, 0.917, 0.5356, 0.855, 0.8715, 0.8567, 0.8441, 0.8701, 0.8446, 0.8689, 0.8721, 0.2423, 0.8373, 0.2413, 0.8098, 0.2515, 0.8096, 0.2529, 0.8371, 0.2284, 0.8375, 0.2279, 0.81, 0.2413, 0.8098, 0.2423, 0.8373, 0.2133, 0.8376, 0.2135, 0.8101, 0.2279, 0.81, 0.2284, 0.8375, 0.1994, 0.8375, 0.2002, 0.81, 0.2135, 0.8101, 0.2133, 0.8376, 0.1887, 0.8373, 0.1899, 0.8098, 0.2002, 0.81, 0.1994, 0.8375, 0.4793, 0.8245, 0.4784, 0.797, 0.4886, 0.7967, 0.4899, 0.8242, 0.4654, 0.8246, 0.4651, 0.7971, 0.4784, 0.797, 0.4793, 0.8245, 0.4503, 0.8246, 0.4506, 0.7971, 0.4651, 0.7971, 0.4654, 0.8246, 0.4364, 0.8245, 0.4373, 0.797, 0.4506, 0.7971, 0.4503, 0.8246, 0.4257, 0.8242, 0.4271, 0.7967, 0.4373, 0.797, 0.4364, 0.8245, 0.8158, 0.8705, 0.8152, 0.8432, 0.8285, 0.8434, 0.8297, 0.8707, 0.8007, 0.8707, 0.8007, 0.8434, 0.8152, 0.8432, 0.8158, 0.8705, 0.7868, 0.8713, 0.7874, 0.8439, 0.8007, 0.8434, 0.8007, 0.8707, 0.8839, 0.8726, 0.8845, 0.8451, 0.8978, 0.8454, 0.8978, 0.8729, 0.8689, 0.8721, 0.8701, 0.8446, 0.8845, 0.8451, 0.8839, 0.8726, 0.8687, 0.9123, 0.8683, 0.8995, 0.8827, 0.9, 0.8815, 0.9127, 0.8815, 0.9127, 0.8827, 0.9, 0.8961, 0.9003, 0.8934, 0.913, 0.7904, 0.9117, 0.7881, 0.8988, 0.8014, 0.8982, 0.8023, 0.9113, 0.8023, 0.9113, 0.8014, 0.8982, 0.8158, 0.8981, 0.8152, 0.9111, 0.8152, 0.9111, 0.8158, 0.8981, 0.8292, 0.8982, 0.8271, 0.9113, 0.8271, 0.9113, 0.8292, 0.8982, 0.8394, 0.8988, 0.8362, 0.9117, 0.4395, 0.8646, 0.4373, 0.8519, 0.4506, 0.852, 0.4514, 0.8648, 0.4514, 0.8648, 0.4506, 0.852, 0.4651, 0.852, 0.4643, 0.8648, 0.4643, 0.8648, 0.4651, 0.852, 0.4784, 0.8519, 0.4762, 0.8646, 0.4762, 0.8646, 0.4784, 0.8519, 0.4886, 0.8517, 0.4853, 0.8644, 0.1935, 0.8775, 0.1902, 0.8648, 0.2004, 0.865, 0.2027, 0.8777, 0.2027, 0.8777, 0.2004, 0.865, 0.2137, 0.865, 0.2146, 0.8777, 0.2146, 0.8777, 0.2137, 0.865, 0.2282, 0.865, 0.2275, 0.8777, 0.2275, 0.8777, 0.2282, 0.865, 0.2415, 0.8648, 0.2394, 0.8775, 0.2394, 0.8775, 0.2415, 0.8648, 0.2517, 0.8645, 0.2485, 0.8773, 0.8568, 0.9118, 0.855, 0.899, 0.8683, 0.8995, 0.8687, 0.9123, 0.8683, 0.8995, 0.8689, 0.8721, 0.8839, 0.8726, 0.8827, 0.9, 0.8827, 0.9, 0.8839, 0.8726, 0.8978, 0.8729, 0.8961, 0.9003, 0.7881, 0.8988, 0.7868, 0.8713, 0.8007, 0.8707, 0.8014, 0.8982, 0.8014, 0.8982, 0.8007, 0.8707, 0.8158, 0.8705, 0.8158, 0.8981, 0.8158, 0.8981, 0.8158, 0.8705, 0.8297, 0.8707, 0.8292, 0.8982, 0.8292, 0.8982, 0.8297, 0.8707, 0.8404, 0.8713, 0.8394, 0.8988, 0.4373, 0.8519, 0.4364, 0.8245, 0.4503, 0.8246, 0.4506, 0.852, 0.4506, 0.852, 0.4503, 0.8246, 0.4654, 0.8246, 0.4651, 0.852, 0.4651, 0.852, 0.4654, 0.8246, 0.4793, 0.8245, 0.4784, 0.8519, 0.4784, 0.8519, 0.4793, 0.8245, 0.4899, 0.8242, 0.4886, 0.8517, 0.1902, 0.8648, 0.1887, 0.8373, 0.1994, 0.8375, 0.2004, 0.865, 0.2004, 0.865, 0.1994, 0.8375, 0.2133, 0.8376, 0.2137, 0.865, 0.2137, 0.865, 0.2133, 0.8376, 0.2284, 0.8375, 0.2282, 0.865, 0.2282, 0.865, 0.2284, 0.8375, 0.2423, 0.8373, 0.2415, 0.8648, 0.2415, 0.8648, 0.2423, 0.8373, 0.2529, 0.8371, 0.2517, 0.8645, 0.855, 0.899, 0.855, 0.8715, 0.8689, 0.8721, 0.8683, 0.8995, 0.8839, 0.3707, 0.8879, 0.3804, 0.8844, 0.3828, 0.8797, 0.3716, 0.8879, 0.3804, 0.8953, 0.3878, 0.8929, 0.3913, 0.8844, 0.3828, 0.8953, 0.3878, 0.905, 0.3918, 0.9041, 0.396, 0.8929, 0.3913, 0.905, 0.3918, 0.9154, 0.3918, 0.9163, 0.396, 0.9041, 0.396, 0.9154, 0.3918, 0.9251, 0.3878, 0.9274, 0.3913, 0.9163, 0.396, 0.9251, 0.3878, 0.9325, 0.3804, 0.936, 0.3828, 0.9274, 0.3913, 0.9325, 0.3804, 0.9365, 0.3707, 0.9407, 0.3716, 0.936, 0.3828, 0.9365, 0.3707, 0.9365, 0.3603, 0.9407, 0.3594, 0.9407, 0.3716, 0.9365, 0.3603, 0.9325, 0.3506, 0.936, 0.3482, 0.9407, 0.3594, 0.9325, 0.3506, 0.9251, 0.3432, 0.9274, 0.3397, 0.936, 0.3482, 0.9251, 0.3432, 0.9154, 0.3392, 0.9163, 0.335, 0.9274, 0.3397, 0.9154, 0.3392, 0.905, 0.3392, 0.9041, 0.335, 0.9163, 0.335, 0.905, 0.3392, 0.8953, 0.3432, 0.8929, 0.3397, 0.9041, 0.335, 0.8953, 0.3432, 0.8879, 0.3506, 0.8844, 0.3482, 0.8929, 0.3397, 0.8879, 0.3506, 0.8839, 0.3603, 0.8797, 0.3594, 0.8844, 0.3482, 0.8839, 0.3603, 0.8839, 0.3707, 0.8797, 0.3716, 0.8797, 0.3594, 0.01388, 0.9232, 0.009866, 0.9136, 0.009866, 0.9031, 0.01388, 0.8934, 0.02129, 0.886, 0.03097, 0.882, 0.04144, 0.882, 0.05112, 0.886, 0.05853, 0.8934, 0.06254, 0.9031, 0.06254, 0.9136, 0.05853, 0.9232, 0.05112, 0.9306, 0.04144, 0.9347, 0.03097, 0.9347, 0.02129, 0.9306, 0.9136, 0.3142, 0.9136, 0.3037, 0.9192, 0.3037, 0.9192, 0.3142, 0.2523, 0.8912, 0.2523, 0.9017, 0.2467, 0.9017, 0.2467, 0.8912, 0.9138, 0.3313, 0.9136, 0.3239, 0.9192, 0.3239, 0.9194, 0.3313, 0.2521, 0.8815, 0.2523, 0.8912, 0.2467, 0.8912, 0.2465, 0.8816, 0.0988, 0.9118, 0.09867, 0.9192, 0.09307, 0.9192, 0.0932, 0.9118, 0.9041, 0.541, 0.9039, 0.5313, 0.9095, 0.5313, 0.9097, 0.541, 0.09884, 0.9021, 0.0988, 0.9118, 0.0932, 0.9118, 0.09324, 0.9022, 0.9041, 0.5515, 0.9041, 0.541, 0.9097, 0.541, 0.9097, 0.5515, 0.0988, 0.8917, 0.09884, 0.9021, 0.09324, 0.9022, 0.0932, 0.8917, 0.9039, 0.5612, 0.9041, 0.5515, 0.9097, 0.5515, 0.9095, 0.5612, 0.09867, 0.882, 0.0988, 0.8917, 0.0932, 0.8917, 0.09307, 0.882, 0.9136, 0.294, 0.9138, 0.2866, 0.9194, 0.2866, 0.9192, 0.294, 0.2523, 0.9114, 0.2521, 0.9188, 0.2465, 0.9188, 0.2467, 0.9114, 0.9136, 0.3037, 0.9136, 0.294, 0.9192, 0.294, 0.9192, 0.3037, 0.2523, 0.9017, 0.2523, 0.9114, 0.2467, 0.9114, 0.2467, 0.9017, 0.4311, 0.9063, 0.4352, 0.9162, 0.4307, 0.9193, 0.4257, 0.9074, 0.4311, 0.8956, 0.4311, 0.9063, 0.4257, 0.9074, 0.4257, 0.8945, 0.4352, 0.8856, 0.4311, 0.8956, 0.4257, 0.8945, 0.4307, 0.8826, 0.4428, 0.878, 0.4352, 0.8856, 0.4307, 0.8826, 0.4398, 0.8735, 0.4528, 0.8739, 0.4428, 0.878, 0.4398, 0.8735, 0.4517, 0.8685, 0.4635, 0.8739, 0.4528, 0.8739, 0.4517, 0.8685, 0.4646, 0.8685, 0.4734, 0.878, 0.4635, 0.8739, 0.4646, 0.8685, 0.4765, 0.8735, 0.481, 0.8856, 0.4734, 0.878, 0.4765, 0.8735, 0.4856, 0.8826, 0.4851, 0.8956, 0.481, 0.8856, 0.4856, 0.8826, 0.4905, 0.8945, 0.4851, 0.9063, 0.4851, 0.8956, 0.4905, 0.8945, 0.4905, 0.9074, 0.481, 0.9162, 0.4851, 0.9063, 0.4905, 0.9074, 0.4856, 0.9193, 0.4734, 0.9238, 0.481, 0.9162, 0.4856, 0.9193, 0.4765, 0.9284, 0.4635, 0.9279, 0.4734, 0.9238, 0.4765, 0.9284, 0.4646, 0.9333, 0.4528, 0.9279, 0.4635, 0.9279, 0.4646, 0.9333, 0.4517, 0.9333, 0.4428, 0.9238, 0.4528, 0.9279, 0.4517, 0.9333, 0.4398, 0.9284, 0.4352, 0.9162, 0.4428, 0.9238, 0.4398, 0.9284, 0.4307, 0.9193, 0.2004, 0.9314, 0.1929, 0.9238, 0.1887, 0.9139, 0.1887, 0.9032, 0.1929, 0.8932, 0.2004, 0.8856, 0.2104, 0.8815, 0.2211, 0.8815, 0.231, 0.8856, 0.2386, 0.8932, 0.2427, 0.9032, 0.2427, 0.9139, 0.2386, 0.9238, 0.231, 0.9314, 0.2211, 0.9355, 0.2104, 0.9355, 0.9196, 0.5248, 0.9196, 0.5356, 0.917, 0.5356, 0.917, 0.5248, 0.5356, 0.904, 0.5355, 0.8933, 0.5381, 0.8933, 0.5382, 0.904, 0.9197, 0.5455, 0.9199, 0.5531, 0.9173, 0.5531, 0.9171, 0.5455, 0.5355, 0.8933, 0.5354, 0.8833, 0.538, 0.8833, 0.5381, 0.8933, 0.542, 0.9215, 0.5421, 0.9139, 0.5447, 0.9139, 0.5446, 0.9215, 0.574, 0.9139, 0.5737, 0.904, 0.5764, 0.904, 0.5766, 0.9139, 0.5421, 0.9139, 0.5421, 0.904, 0.5448, 0.904, 0.5447, 0.9139, 0.5737, 0.904, 0.5737, 0.8933, 0.5764, 0.8933, 0.5764, 0.904, 0.5421, 0.904, 0.5421, 0.8933, 0.5447, 0.8933, 0.5448, 0.904, 0.5737, 0.8933, 0.574, 0.8833, 0.5766, 0.8833, 0.5764, 0.8933, 0.5421, 0.8933, 0.542, 0.8833, 0.5446, 0.8833, 0.5447, 0.8933, 0.9199, 0.5073, 0.9197, 0.5149, 0.9171, 0.5149, 0.9173, 0.5073, 0.5354, 0.9215, 0.5355, 0.9139, 0.5381, 0.9139, 0.538, 0.9215, 0.9197, 0.5149, 0.9196, 0.5248, 0.917, 0.5248, 0.9171, 0.5149, 0.5355, 0.9139, 0.5356, 0.904, 0.5382, 0.904, 0.5381, 0.9139])
me_barrel.materials.append(mat_pirates)
me_barrel.update()
me_box = bpy.data.meshes.new('Box')
me_box.from_pydata([(-0.4442, -0.7697, 0.02461), (-0.4442, -0.7697, 0.913), (-0.4442, 0.7968, 0.02461), (-0.4442, 0.7968, 0.913), (0.4442, -0.7697, 0.02461), (0.4442, -0.7697, 0.913), (0.4442, 0.7968, 0.02461), (0.4442, 0.7968, 0.913), (-0.4442, -0.6383, 0.02461), (-0.4442, -0.6383, 0.913), (0.4442, -0.6383, 0.02461), (0.4442, -0.6383, 0.913), (-0.4442, 0.6744, 0.913), (0.4442, 0.6744, 0.02461), (-0.4442, 0.6744, 0.02461), (0.4442, 0.6744, 0.913), (-0.4275, -0.639, 0.02461), (0.4275, -0.639, 0.913), (-0.4275, -0.639, 0.913), (0.4275, -0.639, 0.02461), (-0.4275, 0.6685, 0.913), (0.4275, 0.6685, 0.02461), (-0.4275, 0.6685, 0.02461), (0.4275, 0.6685, 0.913)], [], [(14, 12, 3, 2), (2, 3, 7, 6), (10, 11, 5, 4), (4, 5, 1, 0), (19, 17, 11, 10), (0, 1, 9, 8), (6, 7, 15, 13), (23, 20, 18, 17), (19, 10, 4), (22, 20, 12, 14), (8, 9, 18, 16), (21, 23, 17, 19), (18, 9, 1), (23, 15, 7), (6, 13, 21), (22, 21, 19, 16), (13, 15, 23, 21), (16, 18, 20, 22), (20, 7, 3), (20, 23, 7), (17, 1, 5), (17, 18, 1), (16, 19, 0), (11, 17, 5), (0, 19, 4), (8, 16, 0), (2, 6, 22), (22, 6, 21), (14, 2, 22), (12, 20, 3)])
_uv = me_box.uv_layers.new(name='UVMap')
_uv.uv.foreach_set('vector', [0.8798, 0.1902, 0.8798, 0.1358, 0.8873, 0.1358, 0.8873, 0.1902, 0.182, 0.9123, 0.1275, 0.9123, 0.1275, 0.8579, 0.182, 0.8579, 0.1762, 0.7428, 0.1762, 0.6884, 0.1842, 0.6884, 0.1842, 0.7428, 0.3111, 0.9351, 0.2567, 0.9351, 0.2567, 0.8807, 0.3111, 0.8807, 0.782, 0.8594, 0.782, 0.805, 0.783, 0.805, 0.783, 0.8594, 0.1626, 0.7494, 0.1626, 0.695, 0.1706, 0.695, 0.1706, 0.7494, 0.891, 0.1902, 0.891, 0.1358, 0.8985, 0.1358, 0.8985, 0.1902, 0.1809, 0.8462, 0.1286, 0.8462, 0.1286, 0.7661, 0.1809, 0.7661, 0.3686, 0.7918, 0.3675, 0.7918, 0.3675, 0.7838, 0.782, 0.9176, 0.782, 0.8632, 0.783, 0.8632, 0.783, 0.9176, 0.1026, 0.9364, 0.1026, 0.882, 0.1036, 0.882, 0.1036, 0.9364, 0.3111, 0.8769, 0.2567, 0.8769, 0.2567, 0.7969, 0.3111, 0.7969, 0.1286, 0.7661, 0.1275, 0.7662, 0.1275, 0.7581, 0.1809, 0.8462, 0.182, 0.8466, 0.182, 0.8541, 0.3675, 0.8797, 0.3675, 0.8722, 0.3686, 0.8719, 0.4209, 0.8719, 0.3686, 0.8719, 0.3686, 0.7918, 0.4209, 0.7918, 0.1074, 0.9364, 0.1074, 0.882, 0.1085, 0.882, 0.1085, 0.9364, 0.7616, 0.8851, 0.7072, 0.8851, 0.7072, 0.805, 0.7616, 0.805, 0.1286, 0.8462, 0.182, 0.8541, 0.1275, 0.8541, 0.1286, 0.8462, 0.1809, 0.8462, 0.182, 0.8541, 0.1809, 0.7661, 0.1275, 0.7581, 0.182, 0.7581, 0.1809, 0.7661, 0.1286, 0.7661, 0.1275, 0.7581, 0.4209, 0.7918, 0.3686, 0.7918, 0.422, 0.7838, 0.182, 0.7662, 0.1809, 0.7661, 0.182, 0.7581, 0.422, 0.7838, 0.3686, 0.7918, 0.3675, 0.7838, 0.422, 0.7918, 0.4209, 0.7918, 0.422, 0.7838, 0.422, 0.8797, 0.3675, 0.8797, 0.4209, 0.8719, 0.4209, 0.8719, 0.3675, 0.8797, 0.3686, 0.8719, 0.422, 0.8722, 0.422, 0.8797, 0.4209, 0.8719, 0.1275, 0.8466, 0.1286, 0.8462, 0.1275, 0.8541])
me_box.materials.append(mat_pirates)
me_box.update()
me_board_01 = bpy.data.meshes.new('Board_01')
me_board_01.from_pydata([(-0.2341, -0.9889, -0.0873), (-0.2341, -1.0, -0.07623), (-0.2452, -0.9889, -0.07623), (-0.2341, -1.0, 0.07623), (-0.2341, -0.9889, 0.0873), (-0.2452, -0.9889, 0.07623), (-0.2341, 0.9889, -0.0873), (-0.2452, 0.9889, -0.07623), (-0.2341, 1.0, -0.07623), (-0.2341, 0.9889, 0.0873), (-0.2341, 1.0, 0.07623), (-0.2452, 0.9889, 0.07623), (0.2341, -0.9889, -0.0873), (0.2452, -0.9889, -0.07623), (0.2341, -1.0, -0.07623), (0.2341, -0.9889, 0.0873), (0.2341, -1.0, 0.07623), (0.2452, -0.9889, 0.07623), (0.2341, 0.9889, -0.0873), (0.2341, 1.0, -0.07623), (0.2452, 0.9889, -0.07623), (0.2341, 0.9889, 0.0873), (0.2452, 0.9889, 0.07623), (0.2341, 1.0, 0.07623)], [], [(14, 16, 3, 1), (20, 22, 17, 13), (21, 9, 4, 15), (2, 5, 11, 7), (8, 10, 23, 19), (0, 1, 2), (3, 4, 5), (6, 7, 8), (9, 10, 11), (12, 13, 14), (15, 16, 17), (18, 19, 20), (21, 22, 23), (6, 0, 2, 7), (1, 3, 5, 2), (4, 9, 11, 5), (10, 8, 7, 11), (18, 6, 8, 19), (9, 21, 23, 10), (22, 20, 19, 23), (12, 18, 20, 13), (21, 15, 17, 22), (16, 14, 13, 17), (0, 12, 14, 1), (15, 4, 3, 16), (6, 18, 12, 0)])
_uv = me_board_01.uv_layers.new(name='UVMap')
_uv.uv.foreach_set('vector', [0.8472, 0.7198, 0.8566, 0.7198, 0.8566, 0.7401, 0.8472, 0.7401, 0.8617, 0.741, 0.871, 0.741, 0.871, 0.8267, 0.8617, 0.8267, 0.9091, 0.3306, 0.8804, 0.3306, 0.8804, 0.2094, 0.9091, 0.2094, 0.8472, 0.741, 0.8566, 0.741, 0.8566, 0.8267, 0.8472, 0.8267, 0.8617, 0.7198, 0.871, 0.7198, 0.871, 0.7401, 0.8617, 0.7401, 0.8465, 0.7405, 0.8472, 0.7401, 0.8472, 0.741, 0.8566, 0.7401, 0.8572, 0.7405, 0.8566, 0.741, 0.7576, 0.4084, 0.7571, 0.4078, 0.7581, 0.4078, 0.7576, 0.3977, 0.7581, 0.3984, 0.7571, 0.3984, 0.8802, 0.2047, 0.8798, 0.204, 0.8807, 0.204, 0.8802, 0.194, 0.8807, 0.1947, 0.8798, 0.1947, 0.861, 0.7405, 0.8617, 0.7401, 0.8617, 0.741, 0.8717, 0.7405, 0.871, 0.741, 0.871, 0.7401, 0.9091, 0.1314, 0.9091, 0.01022, 0.9098, 0.01022, 0.9098, 0.1314, 0.8472, 0.7401, 0.8566, 0.7401, 0.8566, 0.741, 0.8472, 0.741, 0.8804, 0.2094, 0.8804, 0.3306, 0.8797, 0.3306, 0.8797, 0.2094, 0.7581, 0.3984, 0.7581, 0.4078, 0.7571, 0.4078, 0.7571, 0.3984, 0.8804, 0.1314, 0.9091, 0.1314, 0.9091, 0.132, 0.8804, 0.132, 0.8804, 0.3306, 0.9091, 0.3306, 0.9091, 0.3313, 0.8804, 0.3313, 0.871, 0.741, 0.8617, 0.741, 0.8617, 0.7401, 0.871, 0.7401, 0.8804, 0.01022, 0.8804, 0.1314, 0.8798, 0.1314, 0.8798, 0.01022, 0.9091, 0.3306, 0.9091, 0.2094, 0.9098, 0.2094, 0.9098, 0.3306, 0.8807, 0.1947, 0.8807, 0.204, 0.8798, 0.204, 0.8798, 0.1947, 0.9091, 0.01022, 0.8804, 0.01022, 0.8804, 0.009546, 0.9091, 0.009546, 0.9091, 0.2094, 0.8804, 0.2094, 0.8804, 0.2088, 0.9091, 0.2088, 0.9091, 0.1314, 0.8804, 0.1314, 0.8804, 0.01022, 0.9091, 0.01022])
me_board_01.materials.append(mat_pirates)
me_board_01.update()
me_board_02 = bpy.data.meshes.new('Board_02')
me_board_02.from_pydata([(-0.2341, -1.968, -0.0873), (-0.2341, -1.979, -0.07623), (-0.2452, -1.968, -0.07623), (-0.2341, -1.979, 0.07623), (-0.2341, -1.968, 0.0873), (-0.2452, -1.968, 0.07623), (-0.2341, 1.965, -0.0873), (-0.2452, 1.965, -0.07623), (-0.2341, 1.976, -0.07623), (-0.2341, 1.965, 0.0873), (-0.2341, 1.976, 0.07623), (-0.2452, 1.965, 0.07623), (0.2341, -1.968, -0.0873), (0.2452, -1.968, -0.07623), (0.2341, -1.979, -0.07623), (0.2341, -1.968, 0.0873), (0.2341, -1.979, 0.07623), (0.2452, -1.968, 0.07623), (0.2341, 1.965, -0.0873), (0.2341, 1.976, -0.07623), (0.2452, 1.965, -0.07623), (0.2341, 1.965, 0.0873), (0.2452, 1.965, 0.07623), (0.2341, 1.976, 0.07623)], [], [(14, 16, 3, 1), (20, 22, 17, 13), (21, 9, 4, 15), (2, 5, 11, 7), (8, 10, 23, 19), (0, 1, 2), (3, 4, 5), (6, 7, 8), (9, 10, 11), (12, 13, 14), (15, 16, 17), (18, 19, 20), (21, 22, 23), (6, 0, 2, 7), (1, 3, 5, 2), (4, 9, 11, 5), (10, 8, 7, 11), (18, 6, 8, 19), (9, 21, 23, 10), (22, 20, 19, 23), (12, 18, 20, 13), (21, 15, 17, 22), (16, 14, 13, 17), (0, 12, 14, 1), (15, 4, 3, 16), (6, 18, 12, 0)])
_uv = me_board_02.uv_layers.new(name='UVMap')
_uv.uv.foreach_set('vector', [0.9522, 0.7368, 0.9616, 0.7368, 0.9616, 0.7571, 0.9522, 0.7571, 0.9522, 0.5655, 0.9616, 0.5655, 0.9616, 0.7358, 0.9522, 0.7358, 0.3605, 0.7975, 0.3318, 0.7975, 0.3318, 0.5566, 0.3605, 0.5566, 0.9522, 0.7609, 0.9616, 0.7609, 0.9616, 0.9312, 0.9522, 0.9312, 0.9522, 0.9321, 0.9616, 0.9321, 0.9616, 0.9524, 0.9522, 0.9524, 0.7481, 0.4084, 0.7476, 0.4078, 0.7486, 0.4078, 0.7476, 0.3984, 0.7481, 0.3977, 0.7486, 0.3984, 0.9515, 0.9317, 0.9522, 0.9312, 0.9522, 0.9321, 0.9622, 0.9317, 0.9616, 0.9321, 0.9616, 0.9312, 0.9515, 0.7363, 0.9522, 0.7358, 0.9522, 0.7368, 0.9622, 0.7363, 0.9616, 0.7368, 0.9616, 0.7358, 0.7528, 0.4084, 0.7524, 0.4078, 0.7533, 0.4078, 0.7528, 0.3977, 0.7533, 0.3984, 0.7524, 0.3984, 0.9075, 0.8071, 0.9075, 0.5662, 0.9082, 0.5662, 0.9082, 0.8071, 0.7476, 0.4078, 0.7476, 0.3984, 0.7486, 0.3984, 0.7486, 0.4078, 0.3318, 0.5566, 0.3318, 0.7975, 0.3311, 0.7975, 0.3311, 0.5566, 0.9616, 0.9321, 0.9522, 0.9321, 0.9522, 0.9312, 0.9616, 0.9312, 0.8788, 0.8071, 0.9075, 0.8071, 0.9075, 0.8077, 0.8788, 0.8077, 0.3318, 0.7975, 0.3605, 0.7975, 0.3605, 0.7982, 0.3318, 0.7982, 0.7533, 0.3984, 0.7533, 0.4078, 0.7524, 0.4078, 0.7524, 0.3984, 0.8788, 0.5662, 0.8788, 0.8071, 0.8781, 0.8071, 0.8781, 0.5662, 0.3605, 0.7975, 0.3605, 0.5566, 0.3612, 0.5566, 0.3612, 0.7975, 0.9616, 0.7368, 0.9522, 0.7368, 0.9522, 0.7358, 0.9616, 0.7358, 0.9075, 0.5662, 0.8788, 0.5662, 0.8788, 0.5655, 0.9075, 0.5655, 0.3605, 0.5566, 0.3318, 0.5566, 0.3318, 0.556, 0.3605, 0.556, 0.9075, 0.8071, 0.8788, 0.8071, 0.8788, 0.5662, 0.9075, 0.5662])
me_board_02.materials.append(mat_pirates)
me_board_02.update()

# ---- objects
ob_cube = bpy.data.objects.new('Cube', me_cube_001)
ob_ship = bpy.data.objects.new('Ship', me_ship)
ob_barrel = bpy.data.objects.new('Barrel', me_barrel)
ob_box = bpy.data.objects.new('Box', me_box)
ob_board_01 = bpy.data.objects.new('Board_01', me_board_01)
ob_board_02 = bpy.data.objects.new('Board_02', me_board_02)

# ---- transforms, parenting, visibility, modifiers, constraints
ob_cube.location = (2.816, 2.978, 0.0)
ob_ship.location = (0.0, 0.0, 0.0)
_m = ob_ship.modifiers.new('WeightedNormal', 'WEIGHTED_NORMAL')
ob_barrel.location = (0.0, 0.0, 0.0)
ob_box.location = (0.0, 0.0, 0.0)
ob_board_01.location = (0.0, 0.0, 0.0)
_m = ob_board_01.modifiers.new('WeightedNormal', 'WEIGHTED_NORMAL')
ob_board_02.location = (0.0, 0.0, 0.0)
_m = ob_board_02.modifiers.new('WeightedNormal', 'WEIGHTED_NORMAL')

# ---- collection membership
col_collection.objects.link(ob_cube)
col_collection.objects.link(ob_ship)
col_collection.objects.link(ob_barrel)
col_collection.objects.link(ob_box)
col_collection.objects.link(ob_board_01)
col_collection.objects.link(ob_board_02)

# ---- scene / render settings (as saved in the file)
scene.frame_start = 1; scene.frame_end = 250; scene.frame_set(6)
scene.render.engine = 'BLENDER_EEVEE_NEXT'
bpy.context.view_layer.update()

# ---- added for rendering (the .blend has no active camera and no usable light): camera, sun
cam_auto = bpy.data.cameras.new('AutoCamera')
cam_auto.lens = 50.0
cam_auto.sensor_width = 36.0
cam_auto.clip_end = 1000.0
ob_auto_camera = bpy.data.objects.new('AutoCamera', cam_auto)
scene.collection.objects.link(ob_auto_camera)
ob_auto_camera.location = (15.7518, -19.3078, 16.3423)
ob_auto_camera.rotation_euler = (1.09748, -7.21219e-08, 0.694738)
scene.camera = ob_auto_camera
light_auto_sun = bpy.data.lights.new('AutoSun', 'SUN')
light_auto_sun.energy = 3.0
light_auto_sun.angle = 0.0523599
ob_auto_sun = bpy.data.objects.new('AutoSun', light_auto_sun)
scene.collection.objects.link(ob_auto_sun)
ob_auto_sun.rotation_euler = (0.872665, 0.174533, 0.523599)
bpy.context.view_layer.update()
